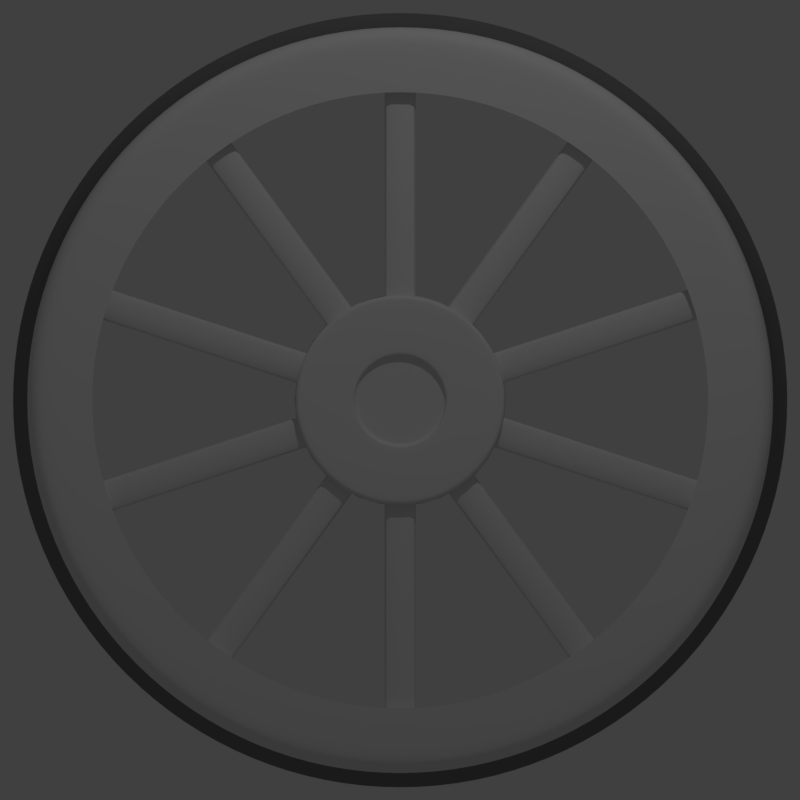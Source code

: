 # Source: small_wheel.blend  (saved by Blender 2.77.0; exported with 4.5.12 LTS)
import bpy
from mathutils import Matrix  # noqa: F401  (used for matrix-valued properties, if any)

bpy.ops.wm.read_factory_settings(use_empty=True)
scene = bpy.context.scene
scene.name = 'Scene'

# ---- collections
col_collection_1 = bpy.data.collections.new('Collection 1'); scene.collection.children.link(col_collection_1)

# ---- materials (node trees are filled in below, after node groups)
mat_black = bpy.data.materials.new('black')
mat_black.alpha_threshold = 0.0
mat_black.use_transparent_shadow = False
mat_black.roughness = 0.5
mat_black.line_color = (0.0, 0.0, 0.0, 1.0)
mat_material_000 = bpy.data.materials.new('Material.000')
mat_material_000.alpha_threshold = 0.0
mat_material_000.use_transparent_shadow = False
mat_material_000.diffuse_color = (0.2019, 0.2019, 0.2019, 1.0)
mat_material_000.roughness = 0.5
mat_material_000.line_color = (0.0, 0.0, 0.0, 1.0)

# ---- material node trees

# ---- world
world_world = bpy.data.worlds.new('World'); scene.world = world_world
world_world.color = (0.05088, 0.05088, 0.05088)
world_world.use_sun_shadow = False
world_world.sun_shadow_jitter_overblur = 0.0
world_world.cycles.sampling_method = 'MANUAL'

# ---- cameras
cam_camera_001 = bpy.data.cameras.new('Camera.001')
cam_camera_001.type = 'ORTHO'
cam_camera_001.clip_end = 100.0
cam_camera_001.lens = 35.0
cam_camera_001.sensor_width = 32.0
cam_camera_001.sensor_height = 18.0
cam_camera_001.ortho_scale = 3.6
cam_camera_001.display_size = 2.0
cam_camera_001.dof.focus_distance = 0.0
cam_camera_001.dof.aperture_fstop = 128.0
cam_camera_001.dof.aperture_blades = 6
cam_camera = bpy.data.cameras.new('Camera')
cam_camera.clip_end = 100.0
cam_camera.lens = 35.0
cam_camera.sensor_width = 32.0
cam_camera.sensor_height = 18.0
cam_camera.ortho_scale = 7.314
cam_camera.dof.focus_distance = 0.0
cam_camera.dof.aperture_fstop = 128.0

# ---- lights
light_lamp = bpy.data.lights.new('Lamp', 'POINT')
light_lamp.transmission_factor = 0.0
light_lamp.cutoff_distance = 30.0
light_lamp.energy = 100.0
light_lamp.shadow_buffer_clip_start = 1.001
light_lamp.shadow_soft_size = 0.1
light_lamp.shadow_maximum_resolution = 0.006
light_lamp.use_absolute_resolution = True

# ---- meshes
me_cylinder_004_cylinder_001 = bpy.data.meshes.new('Cylinder.004_Cylinder.001')
me_cylinder_004_cylinder_001.from_pydata([(0.137, 0.08921, 0.01795), (0.137, 0.08397, 0.03521), (0.137, 0.07547, 0.05112), (0.137, -0.001038, 0.09201), (0.137, -0.07754, 0.05112), (0.137, -0.09305, 8.047e-07), (0.137, -0.07754, -0.05112), (0.137, -0.03625, -0.08501), (0.137, -0.01899, -0.09024), (0.137, -0.001038, -0.09201), (0.137, 0.05008, -0.07651), (0.137, 0.06403, -0.06506), (0.137, 0.07547, -0.05112), (0.137, 0.1498, -2.682e-07), (0.137, 0.1469, 0.02922), (0.137, 0.1384, 0.05733), (0.137, 0.1059, 0.1059), (0.137, 0.05733, 0.1384), (0.137, 0.02922, 0.1469), (0.137, -5.737e-07, 0.1498), (0.137, -0.02922, 0.1469), (0.137, -0.05733, 0.1384), (0.137, -0.1246, 0.08322), (0.137, -0.1469, 0.02922), (0.137, -0.1384, -0.05733), (0.137, -0.1059, -0.1059), (0.137, -0.08322, -0.1246), (0.137, -7.029e-07, -0.1498), (0.137, 0.02922, -0.1469), (0.137, 0.1246, -0.08322), (0.137, 0.09098, 6.855e-07), (0.137, 0.06403, 0.06506), (0.137, 0.05008, 0.07651), (0.137, 0.03417, 0.08501), (0.137, 0.01691, 0.09025), (0.137, -0.01899, 0.09025), (0.137, -0.03625, 0.08501), (0.137, -0.05216, 0.07651), (0.137, -0.0661, 0.06506), (0.137, -0.08605, 0.03521), (0.137, -0.09128, 0.01795), (0.137, -0.09128, -0.01795), (0.137, -0.08605, -0.03521), (0.137, -0.0661, -0.06506), (0.137, -0.05216, -0.07651), (0.137, 0.01691, -0.09024), (0.137, 0.03417, -0.08501), (0.137, 0.08397, -0.03521), (0.137, 0.08921, -0.01795), (0.137, 0.1246, 0.08322), (0.137, 0.08322, 0.1246), (0.137, -0.08322, 0.1246), (0.137, -0.1059, 0.1059), (0.137, -0.1384, 0.05733), (0.137, -0.1498, -1.49e-07), (0.137, -0.1469, -0.02922), (0.137, -0.1246, -0.08322), (0.137, -0.05733, -0.1384), (0.137, -0.02922, -0.1469), (0.137, 0.05733, -0.1384), (0.137, 0.08322, -0.1246), (0.137, 0.1059, -0.1059), (0.137, 0.1384, -0.05733), (0.137, 0.1469, -0.02922), (0.1331, 0.2898, 0.3741), (0.1245, 0.2968, 0.369), (0.1306, 0.2947, 0.3705), (0.1245, 0.2612, 0.3949), (0.1331, 0.2682, 0.3898), (0.1306, 0.2633, 0.3934), (0.1331, -0.2898, -0.3741), (0.1245, -0.2968, -0.369), (0.1306, -0.2947, -0.3705), (0.1245, -0.2612, -0.3949), (0.1331, -0.2682, -0.3898), (0.1306, -0.2633, -0.3934), (0.004983, 0.2682, 0.3898), (0.01361, 0.2612, 0.3949), (0.00751, 0.2633, 0.3934), (0.01361, -0.2968, -0.369), (0.004983, -0.2898, -0.3741), (0.00751, -0.2947, -0.3705), (0.01361, 0.2968, 0.369), (0.004983, 0.2898, 0.3741), (0.00751, 0.2947, 0.3705), (0.004983, -0.2682, -0.3898), (0.01361, -0.2612, -0.3949), (0.00751, -0.2633, -0.3934), (0.1331, 0.4539, 0.1336), (0.1245, 0.4566, 0.1254), (0.1306, 0.4558, 0.1278), (0.1245, 0.443, 0.1672), (0.1331, 0.4457, 0.159), (0.1306, 0.4438, 0.1648), (0.1331, -0.4539, -0.1336), (0.1245, -0.4566, -0.1254), (0.1306, -0.4558, -0.1278), (0.1245, -0.443, -0.1672), (0.1331, -0.4457, -0.159), (0.1306, -0.4438, -0.1648), (0.004984, 0.4457, 0.159), (0.01361, 0.443, 0.1672), (0.007512, 0.4438, 0.1648), (0.01361, -0.4566, -0.1254), (0.004982, -0.4539, -0.1336), (0.007509, -0.4558, -0.1278), (0.01361, 0.4566, 0.1254), (0.004984, 0.4539, 0.1336), (0.007512, 0.4558, 0.1278), (0.004982, -0.4457, -0.159), (0.01361, -0.443, -0.1672), (0.007509, -0.4438, -0.1648), (0.1331, 0.4453, -0.1599), (0.1245, 0.4427, -0.1681), (0.1306, 0.4434, -0.1657), (0.1245, 0.4564, -0.1263), (0.1331, 0.4537, -0.1345), (0.1306, 0.4556, -0.1287), (0.1331, -0.4453, 0.1599), (0.1245, -0.4427, 0.1681), (0.1306, -0.4434, 0.1657), (0.1245, -0.4564, 0.1263), (0.1331, -0.4537, 0.1345), (0.1306, -0.4556, 0.1287), (0.004985, 0.4537, -0.1345), (0.01361, 0.4564, -0.1263), (0.007512, 0.4556, -0.1287), (0.01361, -0.4427, 0.1681), (0.004982, -0.4453, 0.1599), (0.007509, -0.4434, 0.1657), (0.01361, 0.4427, -0.1681), (0.004985, 0.4453, -0.1599), (0.007512, 0.4434, -0.1657), (0.004982, -0.4537, 0.1345), (0.01361, -0.4564, 0.1263), (0.007509, -0.4556, 0.1287), (0.1331, 0.2661, -0.3913), (0.1245, 0.2591, -0.3963), (0.1306, 0.2612, -0.3948), (0.1245, 0.2948, -0.3705), (0.1331, 0.2878, -0.3756), (0.1306, 0.2928, -0.372), (0.1331, -0.2661, 0.3913), (0.1245, -0.2591, 0.3963), (0.1306, -0.2612, 0.3948), (0.1245, -0.2948, 0.3705), (0.1331, -0.2878, 0.3756), (0.1306, -0.2928, 0.372), (0.004985, 0.2878, -0.3756), (0.01361, 0.2948, -0.3705), (0.007512, 0.2928, -0.372), (0.01361, -0.2591, 0.3963), (0.004981, -0.2661, 0.3913), (0.007508, -0.2612, 0.3948), (0.01361, 0.2591, -0.3963), (0.004985, 0.2661, -0.3913), (0.007512, 0.2612, -0.3948), (0.004981, -0.2878, 0.3756), (0.01361, -0.2948, 0.3705), (0.007508, -0.2928, 0.372), (0.1331, -0.01337, -0.473), (0.1245, -0.022, -0.473), (0.1306, -0.01947, -0.473), (0.1245, 0.022, -0.473), (0.1331, 0.01337, -0.473), (0.1306, 0.01947, -0.473), (0.1331, 0.01337, 0.473), (0.1245, 0.022, 0.473), (0.1306, 0.01947, 0.473), (0.1245, -0.022, 0.473), (0.1331, -0.01337, 0.473), (0.1306, -0.01947, 0.473), (0.004985, 0.01337, -0.473), (0.01361, 0.022, -0.473), (0.007512, 0.01947, -0.473), (0.01361, 0.022, 0.473), (0.004982, 0.01337, 0.473), (0.007509, 0.01947, 0.473), (0.01361, -0.022, -0.473), (0.004985, -0.01337, -0.473), (0.007512, -0.01947, -0.473), (0.004982, -0.01337, 0.473), (0.01361, -0.022, 0.473), (0.007509, -0.01947, 0.473), (2.98e-08, 0.06152, -1.49e-07), (-1.49e-07, 0.06034, 0.012), (8.941e-08, 0.05684, 0.02354), (-2.682e-07, 0.05115, 0.03418), (-2.98e-08, 0.0435, 0.0435), (-2.086e-07, 0.03418, 0.05115), (-2.086e-07, 0.02354, 0.05684), (-2.086e-07, 0.012, 0.06034), (-3.874e-07, -5.556e-08, 0.06152), (-1.49e-07, -0.012, 0.06034), (-5.066e-07, -0.02354, 0.05684), (-2.682e-07, -0.03418, 0.05115), (-4.47e-07, -0.0435, 0.0435), (-4.47e-07, -0.05115, 0.03418), (-4.47e-07, -0.05684, 0.02354), (-4.47e-07, -0.06034, 0.012), (-4.47e-07, -0.06152, -1.192e-07), (4.172e-07, -0.06034, -0.012), (-7.451e-07, -0.05684, -0.02354), (3.278e-07, -0.05115, -0.03418), (8.941e-08, -0.0435, -0.0435), (2.682e-07, -0.03418, -0.05115), (2.682e-07, -0.02354, -0.05684), (2.682e-07, -0.012, -0.06034), (4.47e-07, -1.117e-07, -0.06152), (2.086e-07, 0.012, -0.06034), (5.662e-07, 0.02354, -0.05684), (3.278e-07, 0.03418, -0.05115), (5.066e-07, 0.0435, -0.0435), (5.066e-07, 0.05115, -0.03418), (-2.086e-07, 0.05684, -0.02354), (7.153e-07, 0.06034, -0.012)], [], [(82, 65, 73, 86), (76, 83, 85, 80), (106, 89, 97, 110), (67, 77, 79, 71), (91, 101, 103, 95), (100, 107, 109, 104), (112, 116, 118, 122), (88, 92, 94, 98), (130, 113, 121, 134), (124, 131, 133, 128), (154, 137, 145, 158), (115, 125, 127, 119), (139, 149, 151, 143), (148, 155, 157, 152), (160, 164, 166, 170), (136, 140, 142, 146), (178, 161, 169, 182), (172, 179, 181, 176), (163, 173, 175, 167), (27, 28, 59, 60, 61, 29, 62, 63, 13, 14, 15, 49, 16, 50, 17, 18, 19, 20, 21, 51, 52, 22, 53, 23, 54, 55, 24, 56, 25, 26, 57, 58), (46, 45, 9, 8, 7, 44, 43, 6, 42, 41, 5, 40, 39, 4, 38, 37, 36, 35, 3, 34, 33, 32, 31, 2, 1, 0, 30, 48, 47, 12, 11, 10), (88, 98, 99, 90), (90, 99, 97, 89), (76, 80, 81, 78), (78, 81, 79, 77), (67, 71, 72, 69), (69, 72, 70, 68), (64, 74, 75, 66), (66, 75, 73, 65), (178, 182, 183, 180), (180, 183, 181, 179), (91, 95, 96, 93), (93, 96, 94, 92), (136, 146, 147, 138), (138, 147, 145, 137), (115, 119, 120, 117), (117, 120, 118, 116), (148, 152, 153, 150), (150, 153, 151, 149), (112, 122, 123, 114), (114, 123, 121, 113), (139, 143, 144, 141), (141, 144, 142, 140), (163, 167, 168, 165), (165, 168, 166, 164), (160, 170, 171, 162), (162, 171, 169, 161), (130, 134, 135, 132), (132, 135, 133, 131), (154, 158, 159, 156), (156, 159, 157, 155), (100, 104, 105, 102), (102, 105, 103, 101), (106, 110, 111, 108), (108, 111, 109, 107), (172, 176, 177, 174), (174, 177, 175, 173), (124, 128, 129, 126), (126, 129, 127, 125), (82, 86, 87, 84), (84, 87, 85, 83), (64, 68, 70, 74), (208, 207, 206, 205, 204, 203, 202, 201, 200, 199, 198, 197, 196, 195, 194, 193, 192, 191, 190, 189, 188, 187, 186, 185, 184, 215, 214, 213, 212, 211, 210, 209)])
me_cylinder_004_cylinder_001.polygons.foreach_set('use_smooth', [True] * 63)
_uv = me_cylinder_004_cylinder_001.uv_layers.new(name='UVMap')
_uv.uv.foreach_set('vector', [0.527, 0.7346, 0.527, 0.7035, 0.731, 0.7035, 0.731, 0.7346, 0.2759, 0.8666, 0.2759, 0.8593, 0.5275, 0.8593, 0.5275, 0.8666, 0.4794, 0.6627, 0.4794, 0.6316, 0.731, 0.6316, 0.731, 0.6627, 0.527, 0.6986, 0.527, 0.6675, 0.731, 0.6675, 0.731, 0.6986, 0.731, 0.5956, 0.731, 0.6267, 0.4794, 0.6267, 0.4794, 0.5956, 0.4794, 0.9621, 0.4794, 0.9549, 0.731, 0.9549, 0.731, 0.9621, 0.4794, 0.8905, 0.4794, 0.8832, 0.731, 0.8832, 0.731, 0.8905, 0.4794, 0.9144, 0.4794, 0.9071, 0.731, 0.9071, 0.731, 0.9144, 0.5275, 0.8425, 0.5275, 0.8114, 0.731, 0.8114, 0.731, 0.8425, 0.731, 0.931, 0.731, 0.9383, 0.4794, 0.9383, 0.4794, 0.931, 0.4794, 0.5908, 0.4794, 0.5597, 0.731, 0.5597, 0.731, 0.5908, 0.731, 0.8473, 0.731, 0.8784, 0.5275, 0.8784, 0.5275, 0.8473, 0.731, 0.5237, 0.731, 0.5548, 0.4794, 0.5548, 0.4794, 0.5237, 0.731, 0.8951, 0.731, 0.9024, 0.4794, 0.9024, 0.4794, 0.8951, 0.5275, 0.8713, 0.5275, 0.8785, 0.2759, 0.8785, 0.2759, 0.8713, 0.731, 0.919, 0.731, 0.9263, 0.4794, 0.9263, 0.4794, 0.919, 0.527, 0.8065, 0.527, 0.7754, 0.731, 0.7754, 0.731, 0.8065, 0.731, 0.9668, 0.731, 0.9741, 0.4794, 0.9741, 0.4794, 0.9668, 0.731, 0.7394, 0.731, 0.7706, 0.527, 0.7706, 0.527, 0.7394, 0.4862, 0.6667, 0.4934, 0.6697, 0.4999, 0.6742, 0.5055, 0.6798, 0.5098, 0.6864, 0.5128, 0.6938, 0.5143, 0.7016, 0.5143, 0.7096, 0.5128, 0.7174, 0.5098, 0.7248, 0.5055, 0.7314, 0.4999, 0.737, 0.4934, 0.7415, 0.4862, 0.7445, 0.4786, 0.7461, 0.4708, 0.7461, 0.4631, 0.7445, 0.4559, 0.7415, 0.4494, 0.737, 0.4439, 0.7314, 0.4395, 0.7248, 0.4365, 0.7174, 0.435, 0.7096, 0.435, 0.7016, 0.4365, 0.6938, 0.4395, 0.6864, 0.4439, 0.6798, 0.4494, 0.6742, 0.4559, 0.6697, 0.4631, 0.6667, 0.4708, 0.6651, 0.4786, 0.6651, 0.5134, 0.7637, 0.5143, 0.7685, 0.5143, 0.7734, 0.5134, 0.7782, 0.5115, 0.7827, 0.5089, 0.7868, 0.5055, 0.7903, 0.5015, 0.793, 0.4971, 0.7948, 0.4924, 0.7958, 0.4876, 0.7958, 0.4829, 0.7948, 0.4784, 0.793, 0.4744, 0.7903, 0.471, 0.7868, 0.4684, 0.7827, 0.4665, 0.7782, 0.4656, 0.7734, 0.4656, 0.7685, 0.4665, 0.7637, 0.4684, 0.7592, 0.471, 0.7551, 0.4744, 0.7516, 0.4784, 0.7489, 0.4829, 0.747, 0.4876, 0.7461, 0.4924, 0.7461, 0.4971, 0.747, 0.5015, 0.7489, 0.5055, 0.7516, 0.5089, 0.7551, 0.5115, 0.7592, 0.4794, 0.9144, 0.731, 0.9144, 0.731, 0.9167, 0.4794, 0.9167, 0.4794, 0.6292, 0.731, 0.6292, 0.731, 0.6316, 0.4794, 0.6316, 0.2759, 0.8666, 0.5275, 0.8666, 0.5275, 0.8689, 0.2759, 0.8689, 0.527, 0.6651, 0.731, 0.6651, 0.731, 0.6675, 0.527, 0.6675, 0.527, 0.6986, 0.731, 0.6986, 0.731, 0.7011, 0.527, 0.7011, 0.4794, 0.9406, 0.731, 0.9406, 0.731, 0.9429, 0.4794, 0.9429, 0.4794, 0.9502, 0.731, 0.9502, 0.731, 0.9525, 0.4794, 0.9525, 0.527, 0.7011, 0.731, 0.7011, 0.731, 0.7035, 0.527, 0.7035, 0.527, 0.8065, 0.731, 0.8065, 0.731, 0.8089, 0.527, 0.8089, 0.731, 0.9764, 0.4794, 0.9764, 0.4794, 0.9741, 0.731, 0.9741, 0.731, 0.5956, 0.4794, 0.5956, 0.4794, 0.5932, 0.731, 0.5932, 0.4794, 0.9048, 0.731, 0.9048, 0.731, 0.9071, 0.4794, 0.9071, 0.731, 0.919, 0.4794, 0.919, 0.4794, 0.9167, 0.731, 0.9167, 0.4794, 0.5572, 0.731, 0.5572, 0.731, 0.5597, 0.4794, 0.5597, 0.731, 0.8473, 0.5275, 0.8473, 0.5275, 0.8449, 0.731, 0.8449, 0.4794, 0.8809, 0.731, 0.8809, 0.731, 0.8832, 0.4794, 0.8832, 0.731, 0.8951, 0.4794, 0.8951, 0.4794, 0.8928, 0.731, 0.8928, 0.731, 0.5572, 0.4794, 0.5572, 0.4794, 0.5548, 0.731, 0.5548, 0.4794, 0.8905, 0.731, 0.8905, 0.731, 0.8928, 0.4794, 0.8928, 0.5275, 0.8089, 0.731, 0.8089, 0.731, 0.8114, 0.5275, 0.8114, 0.731, 0.5237, 0.4794, 0.5237, 0.4794, 0.5213, 0.731, 0.5213, 0.731, 0.9286, 0.4794, 0.9286, 0.4794, 0.9263, 0.731, 0.9263, 0.731, 0.7394, 0.527, 0.7394, 0.527, 0.737, 0.731, 0.737, 0.5275, 0.8809, 0.2759, 0.8809, 0.2759, 0.8785, 0.5275, 0.8785, 0.5275, 0.8713, 0.2759, 0.8713, 0.2759, 0.8689, 0.5275, 0.8689, 0.527, 0.773, 0.731, 0.773, 0.731, 0.7754, 0.527, 0.7754, 0.5275, 0.8425, 0.731, 0.8425, 0.731, 0.8449, 0.5275, 0.8449, 0.731, 0.9406, 0.4794, 0.9406, 0.4794, 0.9383, 0.731, 0.9383, 0.4794, 0.5908, 0.731, 0.5908, 0.731, 0.5932, 0.4794, 0.5932, 0.731, 0.9048, 0.4794, 0.9048, 0.4794, 0.9024, 0.731, 0.9024, 0.4794, 0.9621, 0.731, 0.9621, 0.731, 0.9645, 0.4794, 0.9645, 0.731, 0.6292, 0.4794, 0.6292, 0.4794, 0.6267, 0.731, 0.6267, 0.4794, 0.6627, 0.731, 0.6627, 0.731, 0.6651, 0.4794, 0.6651, 0.4794, 0.9525, 0.731, 0.9525, 0.731, 0.9549, 0.4794, 0.9549, 0.731, 0.9668, 0.4794, 0.9668, 0.4794, 0.9645, 0.731, 0.9645, 0.731, 0.773, 0.527, 0.773, 0.527, 0.7706, 0.731, 0.7706, 0.731, 0.931, 0.4794, 0.931, 0.4794, 0.9286, 0.731, 0.9286, 0.731, 0.8809, 0.5275, 0.8809, 0.5275, 0.8784, 0.731, 0.8784, 0.527, 0.7346, 0.731, 0.7346, 0.731, 0.737, 0.527, 0.737, 0.2759, 0.857, 0.5275, 0.857, 0.5275, 0.8593, 0.2759, 0.8593, 0.4794, 0.9502, 0.4794, 0.9429, 0.731, 0.9429, 0.731, 0.9502, 0.3258, 0.3138, 0.3197, 0.3113, 0.3142, 0.3076, 0.3096, 0.303, 0.3059, 0.2975, 0.3034, 0.2914, 0.3021, 0.285, 0.3021, 0.2784, 0.3034, 0.2719, 0.3059, 0.2658, 0.3096, 0.2604, 0.3142, 0.2557, 0.3197, 0.252, 0.3258, 0.2495, 0.3322, 0.2482, 0.3388, 0.2482, 0.3453, 0.2495, 0.3514, 0.252, 0.3569, 0.2557, 0.3615, 0.2604, 0.3652, 0.2658, 0.3677, 0.2719, 0.369, 0.2784, 0.369, 0.285, 0.3677, 0.2914, 0.3652, 0.2975, 0.3615, 0.303, 0.3569, 0.3076, 0.3514, 0.3113, 0.3453, 0.3138, 0.3388, 0.3151, 0.3322, 0.3151])
me_cylinder_004_cylinder_001.materials.append(mat_black)
me_cylinder_004_cylinder_001.use_remesh_preserve_volume = False
me_cylinder_004_cylinder_001.use_remesh_preserve_attributes = False
me_cylinder_004_cylinder_001.use_mirror_vertex_groups = False
me_cylinder_004_cylinder_001.update()
me_cylinder_004_cylinder_000 = bpy.data.meshes.new('Cylinder.004_Cylinder.000')
me_cylinder_004_cylinder_000.from_pydata([(0.137, 0.08921, 0.01795), (0.137, 0.08397, 0.03521), (0.137, 0.07547, 0.05112), (0.137, -0.001038, 0.09201), (0.137, -0.07754, 0.05112), (0.137, -0.09305, 8.345e-07), (0.137, -0.07754, -0.05112), (0.137, -0.03625, -0.08501), (0.137, -0.01899, -0.09024), (0.137, -0.001038, -0.09201), (0.137, 0.05008, -0.07651), (0.137, 0.06403, -0.06506), (0.137, 0.07547, -0.05112), (0.137, 0.1498, -2.384e-07), (0.137, 0.1469, 0.02922), (0.137, 0.1384, 0.05733), (0.137, 0.1059, 0.1059), (0.137, 0.05733, 0.1384), (0.137, 0.02922, 0.1469), (0.137, -5.738e-07, 0.1498), (0.137, -0.02922, 0.1469), (0.137, -0.05733, 0.1384), (0.137, -0.1246, 0.08322), (0.137, -0.1469, 0.02922), (0.137, -0.1384, -0.05733), (0.137, -0.1059, -0.1059), (0.137, -0.08322, -0.1246), (0.137, -7.03e-07, -0.1498), (0.137, 0.02922, -0.1469), (0.137, 0.1246, -0.08322), (0.8054, 0.09201, 1.669e-06), (0.137, 0.09098, 7.153e-07), (0.8054, 0.09024, 0.01795), (0.8054, 0.08501, 0.03521), (0.8054, 0.0765, 0.05112), (0.137, 0.06403, 0.06506), (0.8054, 0.06506, 0.06506), (0.137, 0.05008, 0.07651), (0.8054, 0.05112, 0.07651), (0.137, 0.03417, 0.08501), (0.8054, 0.03521, 0.08501), (0.137, 0.01691, 0.09025), (0.8054, 0.01795, 0.09025), (0.8054, -2.626e-06, 0.09201), (0.137, -0.01899, 0.09025), (0.8054, -0.01795, 0.09025), (0.137, -0.03625, 0.08501), (0.8054, -0.03521, 0.08501), (0.137, -0.05216, 0.07651), (0.8054, -0.05112, 0.07651), (0.137, -0.0661, 0.06506), (0.8054, -0.06507, 0.06506), (0.8054, -0.07651, 0.05112), (0.137, -0.08605, 0.03521), (0.8054, -0.08501, 0.03521), (0.137, -0.09128, 0.01795), (0.8054, -0.09025, 0.01795), (0.8054, -0.09202, 1.669e-06), (0.137, -0.09128, -0.01795), (0.8054, -0.09025, -0.01795), (0.137, -0.08605, -0.03521), (0.8054, -0.08501, -0.03521), (0.8054, -0.07651, -0.05112), (0.137, -0.0661, -0.06506), (0.8054, -0.06507, -0.06506), (0.137, -0.05216, -0.07651), (0.8054, -0.05112, -0.0765), (0.8054, -0.03521, -0.08501), (0.8054, -0.01795, -0.09024), (0.8054, -2.706e-06, -0.09201), (0.137, 0.01691, -0.09024), (0.8054, 0.01795, -0.09024), (0.137, 0.03417, -0.08501), (0.8054, 0.03521, -0.08501), (0.8054, 0.05112, -0.0765), (0.8054, 0.06506, -0.06506), (0.8054, 0.0765, -0.05112), (0.137, 0.08397, -0.03521), (0.8054, 0.08501, -0.03521), (0.137, 0.08921, -0.01795), (0.8054, 0.09024, -0.01795), (0.1374, 0.2968, 0.369), (0.1374, 0.2612, 0.3949), (0.004983, 0.2612, 0.3949), (0.004983, 0.2968, 0.369), (0.1374, 0.4566, 0.1254), (0.1374, 0.443, 0.1672), (0.004984, 0.443, 0.1672), (0.004984, 0.4566, 0.1254), (0.1374, -0.4427, 0.1681), (0.1374, -0.4564, 0.1263), (0.004982, -0.4427, 0.1681), (0.004982, -0.4564, 0.1263), (0.1374, -0.2591, 0.3963), (0.1374, -0.2948, 0.3705), (0.004981, -0.2591, 0.3963), (0.004981, -0.2948, 0.3705), (0.1374, 0.022, 0.473), (0.1374, -0.022, 0.473), (0.004982, 0.022, 0.473), (0.004982, -0.022, 0.473), (0.137, 0.1246, 0.08322), (0.137, 0.08322, 0.1246), (0.137, -0.08322, 0.1246), (0.137, -0.1059, 0.1059), (0.137, -0.1384, 0.05733), (0.137, -0.1498, -1.192e-07), (0.137, -0.1469, -0.02922), (0.137, -0.1246, -0.08322), (0.137, -0.05733, -0.1384), (0.137, -0.02922, -0.1469), (0.137, 0.05733, -0.1384), (0.137, 0.08322, -0.1246), (0.137, 0.1059, -0.1059), (0.137, 0.1384, -0.05733), (0.137, 0.1469, -0.02922), (-0.01079, 0.3653, -0.2441), (-0.01079, 0.3107, -0.3107), (0.1384, 0.3107, -0.3107), (0.1384, 0.3654, -0.2441), (0.1384, 0.1682, -0.406), (0.1384, 0.2441, -0.3654), (-0.01079, 0.2441, -0.3653), (-0.01079, 0.1681, -0.4059), (-0.01079, 0.4394, -5.96e-07), (-0.01079, 0.4309, -0.08572), (0.1384, 0.431, -0.08572), (0.1384, 0.4394, -3.576e-07), (-0.01079, 0.08572, -0.4309), (0.1384, 0.08572, -0.431), (-0.01079, 0.4059, -0.1681), (0.1384, 0.406, -0.1682), (-0.01079, -3.791e-07, -0.4394), (0.1384, -8.322e-07, -0.4394), (-0.01079, 0.3653, 0.2441), (0.1384, 0.3654, 0.2441), (0.1384, 0.3107, 0.3107), (-0.0108, 0.3107, 0.3107), (0.1384, 0.1682, 0.406), (-0.0108, 0.1681, 0.4059), (-0.0108, 0.2441, 0.3653), (0.1384, 0.2441, 0.3653), (0.1384, 0.431, 0.08572), (-0.01079, 0.4309, 0.08572), (0.1384, 0.08572, 0.431), (-0.0108, 0.08572, 0.4309), (-0.01079, 0.4059, 0.1681), (0.1384, 0.406, 0.1682), (-0.0108, -2.692e-10, 0.4394), (0.1384, -4.533e-07, 0.4394), (-0.0108, -0.3653, -0.2441), (0.1384, -0.3654, -0.2441), (0.1384, -0.3107, -0.3107), (-0.0108, -0.3107, -0.3107), (0.1384, -0.1682, -0.406), (-0.01079, -0.1681, -0.4059), (-0.0108, -0.2441, -0.3653), (0.1384, -0.2441, -0.3654), (-0.0108, -0.4394, -2.384e-07), (0.1384, -0.4394, 0.0), (0.1384, -0.431, -0.08572), (-0.0108, -0.4309, -0.08572), (0.1384, -0.08572, -0.431), (-0.01079, -0.08572, -0.4309), (-0.0108, -0.4059, -0.1681), (0.1384, -0.406, -0.1682), (-0.0108, -0.3653, 0.2441), (-0.0108, -0.3107, 0.3107), (0.1384, -0.3107, 0.3107), (0.1384, -0.3654, 0.2441), (0.1384, -0.1682, 0.406), (0.1384, -0.2441, 0.3653), (-0.0108, -0.2441, 0.3653), (-0.0108, -0.1681, 0.4059), (-0.0108, -0.4309, 0.08572), (0.1384, -0.431, 0.08572), (-0.0108, -0.08572, 0.4309), (0.1384, -0.08572, 0.431), (-0.0108, -0.4059, 0.1681), (0.1384, -0.406, 0.1682), (0.09484, -7.4e-07, -0.5326), (0.09484, 0.1039, -0.5224), (0.09484, 0.2038, -0.4921), (0.09484, 0.2959, -0.4428), (0.09484, 0.3766, -0.3766), (0.09484, 0.4428, -0.2959), (0.09484, 0.4921, -0.2038), (0.09484, 0.5224, -0.1039), (0.09484, 0.5326, -4.768e-07), (0.1384, 0.5418, -0.1078), (0.1384, 0.5524, -4.768e-07), (0.1384, -8.809e-07, -0.5524), (0.1384, 0.1078, -0.5418), (0.1384, 0.2114, -0.5103), (0.1384, 0.3069, -0.4593), (0.1384, 0.3906, -0.3906), (0.1384, 0.4593, -0.3069), (0.1385, 0.5103, -0.2114), (0.09484, -2.808e-07, 0.5326), (0.09484, 0.1039, 0.5224), (0.09484, 0.2038, 0.4921), (0.09484, 0.2959, 0.4428), (0.09484, 0.3766, 0.3766), (0.09484, 0.4428, 0.2959), (0.09484, 0.4921, 0.2038), (0.09484, 0.5224, 0.1039), (0.1384, 0.5418, 0.1078), (0.1384, -4.046e-07, 0.5524), (0.1384, 0.1078, 0.5418), (0.1384, 0.2114, 0.5103), (0.1384, 0.3069, 0.4593), (0.1384, 0.3906, 0.3906), (0.1384, 0.4593, 0.3069), (0.1384, 0.5103, 0.2114), (0.09484, -0.1039, -0.5224), (0.09484, -0.2038, -0.4921), (0.09484, -0.2959, -0.4428), (0.09484, -0.3766, -0.3766), (0.09484, -0.4428, -0.2959), (0.09484, -0.4921, -0.2038), (0.09484, -0.5224, -0.1039), (0.09484, -0.5326, 0.0), (0.1384, -0.5418, -0.1078), (0.1384, -0.5524, 0.0), (0.1384, -0.1078, -0.5418), (0.1384, -0.2114, -0.5103), (0.1384, -0.3069, -0.4593), (0.1384, -0.3906, -0.3906), (0.1384, -0.4593, -0.3069), (0.1384, -0.5103, -0.2114), (0.09484, -0.1039, 0.5224), (0.09484, -0.2038, 0.4921), (0.09484, -0.2959, 0.4428), (0.09484, -0.3766, 0.3766), (0.09484, -0.4428, 0.2959), (0.09484, -0.4921, 0.2038), (0.09484, -0.5224, 0.1039), (0.1384, -0.5418, 0.1078), (0.1384, -0.1078, 0.5418), (0.1384, -0.2114, 0.5103), (0.1384, -0.3069, 0.4593), (0.1384, -0.3906, 0.3906), (0.1384, -0.4593, 0.3069), (0.1384, -0.5103, 0.2114), (-0.01013, 0.1424, -4.172e-07), (-0.002735, 0.1498, -4.768e-07), (-0.009137, 0.1461, -4.47e-07), (-0.00643, 0.1488, -4.768e-07), (-0.01013, 0.1396, 0.02778), (-0.002735, 0.1469, 0.02922), (-0.009137, 0.1433, 0.0285), (-0.00643, 0.1459, 0.02903), (-0.002735, 0.1384, 0.05733), (-0.01013, 0.1315, 0.05448), (-0.00643, 0.1375, 0.05694), (-0.009137, 0.135, 0.05591), (-0.002735, 0.1246, 0.08322), (-0.01013, 0.1184, 0.0791), (-0.00643, 0.1237, 0.08267), (-0.009137, 0.1215, 0.08116), (-0.01013, 0.1007, 0.1007), (-0.002735, 0.1059, 0.1059), (-0.009137, 0.1033, 0.1033), (-0.00643, 0.1052, 0.1052), (-0.01013, 0.0791, 0.1184), (-0.002736, 0.08322, 0.1246), (-0.009137, 0.08116, 0.1215), (-0.00643, 0.08267, 0.1237), (-0.002736, 0.05733, 0.1384), (-0.01013, 0.05448, 0.1315), (-0.00643, 0.05695, 0.1375), (-0.009137, 0.05591, 0.135), (-0.01013, 0.02778, 0.1396), (-0.002736, 0.02922, 0.1469), (-0.009137, 0.0285, 0.1433), (-0.006431, 0.02903, 0.1459), (-0.01013, -1.192e-07, 0.1424), (-0.002736, -1.496e-07, 0.1498), (-0.009137, -1.262e-07, 0.1461), (-0.006431, -1.373e-07, 0.1488), (-0.002736, -0.02922, 0.1469), (-0.01013, -0.02778, 0.1396), (-0.006431, -0.02903, 0.1459), (-0.009137, -0.0285, 0.1433), (-0.002736, -0.05733, 0.1384), (-0.01013, -0.05448, 0.1315), (-0.006431, -0.05694, 0.1375), (-0.009137, -0.0559, 0.135), (-0.002736, -0.08322, 0.1246), (-0.01013, -0.0791, 0.1184), (-0.006431, -0.08267, 0.1237), (-0.009138, -0.08116, 0.1215), (-0.002736, -0.1059, 0.1059), (-0.01013, -0.1007, 0.1007), (-0.006431, -0.1052, 0.1052), (-0.009138, -0.1033, 0.1033), (-0.01013, -0.1184, 0.0791), (-0.002736, -0.1246, 0.08322), (-0.009138, -0.1215, 0.08116), (-0.006431, -0.1237, 0.08267), (-0.002736, -0.1384, 0.05733), (-0.01013, -0.1315, 0.05448), (-0.006431, -0.1375, 0.05695), (-0.009138, -0.135, 0.05591), (-0.01013, -0.1396, 0.02778), (-0.002736, -0.1469, 0.02922), (-0.009138, -0.1433, 0.0285), (-0.006431, -0.1459, 0.02903), (-0.002736, -0.1498, -3.576e-07), (-0.01013, -0.1424, -3.576e-07), (-0.006431, -0.1488, -3.576e-07), (-0.009138, -0.1461, -3.576e-07), (-0.01013, -0.1396, -0.02778), (-0.002736, -0.1469, -0.02922), (-0.009137, -0.1433, -0.0285), (-0.006431, -0.1459, -0.02903), (-0.002735, -0.1384, -0.05733), (-0.01013, -0.1315, -0.05448), (-0.00643, -0.1375, -0.05694), (-0.009136, -0.135, -0.0559), (-0.01013, -0.1184, -0.0791), (-0.002735, -0.1246, -0.08322), (-0.009136, -0.1215, -0.08116), (-0.00643, -0.1237, -0.08267), (-0.002735, -0.1059, -0.1059), (-0.01013, -0.1007, -0.1007), (-0.00643, -0.1052, -0.1052), (-0.009136, -0.1033, -0.1033), (-0.002734, -0.08322, -0.1246), (-0.01013, -0.0791, -0.1184), (-0.006429, -0.08267, -0.1237), (-0.009136, -0.08116, -0.1215), (-0.01013, -0.05448, -0.1315), (-0.002734, -0.05733, -0.1384), (-0.009136, -0.0559, -0.135), (-0.006429, -0.05694, -0.1375), (-0.01013, -0.02778, -0.1396), (-0.002734, -0.02922, -0.1469), (-0.009136, -0.0285, -0.1433), (-0.006429, -0.02903, -0.1459), (-0.002734, -2.788e-07, -0.1498), (-0.01013, -2.42e-07, -0.1424), (-0.006429, -2.656e-07, -0.1488), (-0.009136, -2.522e-07, -0.1461), (-0.002734, 0.02922, -0.1469), (-0.01013, 0.02778, -0.1396), (-0.006429, 0.02903, -0.1459), (-0.009136, 0.0285, -0.1433), (-0.01013, 0.05448, -0.1315), (-0.002734, 0.05733, -0.1384), (-0.009136, 0.05591, -0.135), (-0.006429, 0.05695, -0.1375), (-0.002734, 0.08322, -0.1246), (-0.01013, 0.0791, -0.1184), (-0.006429, 0.08267, -0.1237), (-0.009136, 0.08116, -0.1215), (-0.002734, 0.1059, -0.1059), (-0.01013, 0.1007, -0.1007), (-0.006429, 0.1052, -0.1052), (-0.009136, 0.1033, -0.1033), (-0.01013, 0.1184, -0.0791), (-0.002734, 0.1246, -0.08322), (-0.009136, 0.1215, -0.08116), (-0.006429, 0.1237, -0.08267), (-0.002734, 0.1384, -0.05733), (-0.01013, 0.1315, -0.05448), (-0.006429, 0.1375, -0.05694), (-0.009136, 0.135, -0.0559), (-0.002735, 0.1469, -0.02922), (-0.01013, 0.1396, -0.02778), (-0.00643, 0.1459, -0.02903), (-0.009137, 0.1433, -0.0285), (0.0145, 0.3766, -0.3766), (-0.01079, 0.3586, -0.3586), (0.001853, 0.3742, -0.3742), (-0.007405, 0.3676, -0.3676), (0.0145, 0.2959, -0.4428), (-0.01079, 0.2818, -0.4217), (0.001853, 0.294, -0.44), (-0.007405, 0.2888, -0.4323), (0.0145, 0.5224, -0.1039), (-0.01079, 0.4974, -0.09895), (0.001853, 0.519, -0.1032), (-0.007405, 0.5099, -0.1014), (-0.01079, 0.4686, -0.1941), (0.0145, 0.4921, -0.2038), (-0.007405, 0.4803, -0.199), (0.001853, 0.4889, -0.2025), (0.0145, 0.2038, -0.4921), (-0.01079, 0.1941, -0.4686), (0.001852, 0.2025, -0.4889), (-0.007405, 0.199, -0.4803), (0.0145, 0.1039, -0.5224), (-0.01079, 0.09895, -0.4974), (0.001852, 0.1032, -0.519), (-0.007405, 0.1014, -0.5099), (-0.01079, 0.4217, -0.2818), (0.0145, 0.4428, -0.2959), (-0.007405, 0.4323, -0.2888), (0.001853, 0.44, -0.294), (-0.01079, 0.5072, -5.96e-07), (0.0145, 0.5326, -5.662e-07), (-0.007405, 0.5199, -5.96e-07), (0.001853, 0.5292, -5.96e-07), (-0.01079, -4.084e-07, -0.5072), (0.0145, -4.961e-07, -0.5326), (-0.007406, -4.241e-07, -0.5199), (0.001852, -4.562e-07, -0.5292), (-0.0108, 0.3586, 0.3586), (0.0145, 0.3766, 0.3766), (-0.007407, 0.3676, 0.3676), (0.001851, 0.3742, 0.3742), (0.0145, 0.2959, 0.4428), (-0.0108, 0.2818, 0.4217), (0.00185, 0.294, 0.44), (-0.007407, 0.2888, 0.4323), (0.0145, 0.5224, 0.1039), (-0.01079, 0.4974, 0.09895), (0.001853, 0.519, 0.1032), (-0.007405, 0.5099, 0.1014), (0.0145, 0.4921, 0.2038), (-0.01079, 0.4686, 0.1941), (0.001852, 0.4889, 0.2025), (-0.007405, 0.4803, 0.199), (0.0145, 0.2038, 0.4921), (-0.0108, 0.1941, 0.4686), (0.00185, 0.2025, 0.4889), (-0.007407, 0.199, 0.4803), (-0.0108, 0.09895, 0.4974), (0.0145, 0.1039, 0.5224), (-0.007408, 0.1014, 0.5099), (0.00185, 0.1032, 0.519), (-0.01079, 0.4217, 0.2818), (0.0145, 0.4428, 0.2959), (-0.007406, 0.4323, 0.2888), (0.001851, 0.44, 0.294), (0.0145, -3.686e-08, 0.5326), (-0.0108, 2.897e-08, 0.5072), (0.00185, 9.823e-11, 0.5292), (-0.007408, 2.416e-08, 0.5199), (-0.0108, -0.3586, -0.3586), (0.0145, -0.3766, -0.3766), (-0.007407, -0.3676, -0.3676), (0.00185, -0.3742, -0.3742), (0.0145, -0.2959, -0.4428), (-0.0108, -0.2818, -0.4217), (0.001851, -0.294, -0.44), (-0.007407, -0.2888, -0.4323), (0.0145, -0.5224, -0.1039), (-0.0108, -0.4974, -0.09895), (0.00185, -0.519, -0.1032), (-0.007408, -0.5099, -0.1014), (-0.0108, -0.4686, -0.1941), (0.0145, -0.4921, -0.2038), (-0.007408, -0.4803, -0.199), (0.00185, -0.4889, -0.2025), (-0.01079, -0.1941, -0.4686), (0.0145, -0.2038, -0.4921), (-0.007406, -0.199, -0.4803), (0.001851, -0.2025, -0.4889), (0.0145, -0.1039, -0.5224), (-0.01079, -0.09895, -0.4974), (0.001852, -0.1032, -0.519), (-0.007406, -0.1014, -0.5099), (0.0145, -0.4428, -0.2959), (-0.0108, -0.4217, -0.2818), (0.00185, -0.44, -0.294), (-0.007407, -0.4323, -0.2888), (-0.0108, -0.5072, -1.49e-07), (0.0145, -0.5326, -8.941e-08), (-0.007408, -0.5199, -1.192e-07), (0.00185, -0.5292, -1.192e-07), (-0.0108, -0.3586, 0.3586), (0.01449, -0.3766, 0.3766), (-0.007409, -0.3676, 0.3676), (0.001849, -0.3742, 0.3742), (0.01449, -0.2959, 0.4428), (-0.0108, -0.2818, 0.4217), (0.001849, -0.294, 0.44), (-0.007409, -0.2888, 0.4323), (0.0145, -0.5224, 0.1039), (-0.0108, -0.4974, 0.09895), (0.00185, -0.519, 0.1032), (-0.007408, -0.5099, 0.1014), (0.0145, -0.4921, 0.2038), (-0.0108, -0.4686, 0.1941), (0.001849, -0.4889, 0.2025), (-0.007408, -0.4803, 0.199), (0.0145, -0.2038, 0.4921), (-0.0108, -0.1941, 0.4686), (0.001849, -0.2025, 0.4889), (-0.007408, -0.199, 0.4803), (-0.0108, -0.09895, 0.4974), (0.0145, -0.1039, 0.5224), (-0.007408, -0.1014, 0.5099), (0.001849, -0.1032, 0.519), (-0.0108, -0.4217, 0.2818), (0.01449, -0.4428, 0.2959), (-0.007409, -0.4323, 0.2888), (0.001849, -0.44, 0.294), (-0.005835, 0.06521, -1.788e-07), (-0.01019, 0.06959, -2.384e-07), (-0.008916, 0.06649, -2.086e-07), (-0.005835, 0.06396, 0.01272), (-0.01019, 0.06825, 0.01358), (-0.008916, 0.06522, 0.01297), (-0.01019, 0.06429, 0.02663), (-0.005835, 0.06025, 0.02496), (-0.008916, 0.06143, 0.02545), (-0.01019, 0.05786, 0.03866), (-0.005835, 0.05422, 0.03623), (-0.008916, 0.05529, 0.03694), (-0.005836, 0.04611, 0.04611), (-0.01019, 0.04921, 0.04921), (-0.008916, 0.04702, 0.04702), (-0.005836, 0.03623, 0.05422), (-0.01019, 0.03866, 0.05786), (-0.008916, 0.03694, 0.05529), (-0.01019, 0.02663, 0.06429), (-0.005836, 0.02496, 0.06025), (-0.008916, 0.02545, 0.06143), (-0.005836, 0.01272, 0.06396), (-0.01019, 0.01358, 0.06825), (-0.008916, 0.01297, 0.06522), (-0.005836, -5.019e-08, 0.06521), (-0.01019, -4.163e-08, 0.06959), (-0.008916, -4.221e-08, 0.06649), (-0.01019, -0.01358, 0.06825), (-0.005836, -0.01272, 0.06396), (-0.008916, -0.01297, 0.06522), (-0.01019, -0.02663, 0.06429), (-0.005836, -0.02495, 0.06025), (-0.008916, -0.02545, 0.06143), (-0.01019, -0.03866, 0.05786), (-0.005836, -0.03623, 0.05422), (-0.008916, -0.03694, 0.05529), (-0.01019, -0.04921, 0.04921), (-0.005836, -0.04611, 0.04611), (-0.008916, -0.04702, 0.04702), (-0.005836, -0.05422, 0.03623), (-0.01019, -0.05786, 0.03866), (-0.008916, -0.05529, 0.03694), (-0.01019, -0.06429, 0.02663), (-0.005836, -0.06025, 0.02496), (-0.008916, -0.06143, 0.02545), (-0.005836, -0.06396, 0.01272), (-0.01019, -0.06825, 0.01358), (-0.008916, -0.06522, 0.01297), (-0.01019, -0.06959, -2.384e-07), (-0.005836, -0.06521, -1.788e-07), (-0.008916, -0.06649, -2.086e-07), (-0.005836, -0.06396, -0.01272), (-0.01019, -0.06825, -0.01358), (-0.008916, -0.06522, -0.01297), (-0.01019, -0.06429, -0.02663), (-0.005835, -0.06025, -0.02496), (-0.008916, -0.06143, -0.02545), (-0.005835, -0.05422, -0.03623), (-0.01019, -0.05786, -0.03866), (-0.008916, -0.05529, -0.03694), (-0.01019, -0.04921, -0.04921), (-0.005835, -0.04611, -0.04611), (-0.008915, -0.04702, -0.04702), (-0.01019, -0.03866, -0.05786), (-0.005835, -0.03623, -0.05422), (-0.008915, -0.03694, -0.05529), (-0.005835, -0.02496, -0.06025), (-0.01019, -0.02663, -0.06429), (-0.008915, -0.02545, -0.06143), (-0.005835, -0.01272, -0.06396), (-0.01019, -0.01358, -0.06825), (-0.008915, -0.01297, -0.06522), (-0.01019, -1.016e-07, -0.06959), (-0.005835, -1.064e-07, -0.06521), (-0.008915, -9.955e-08, -0.06649), (-0.01019, 0.01358, -0.06825), (-0.005835, 0.01272, -0.06396), (-0.008915, 0.01297, -0.06522), (-0.005835, 0.02496, -0.06025), (-0.01019, 0.02663, -0.06429), (-0.008915, 0.02545, -0.06143), (-0.01019, 0.03866, -0.05786), (-0.005835, 0.03623, -0.05422), (-0.008915, 0.03694, -0.05529), (-0.01019, 0.04921, -0.04921), (-0.005835, 0.04611, -0.04611), (-0.008915, 0.04702, -0.04702), (-0.005835, 0.05422, -0.03623), (-0.01019, 0.05786, -0.03866), (-0.008915, 0.05529, -0.03694), (-0.01019, 0.06429, -0.02663), (-0.005835, 0.06025, -0.02496), (-0.008915, 0.06143, -0.02545), (-0.01019, 0.06825, -0.01358), (-0.005835, 0.06396, -0.01272), (-0.008916, 0.06522, -0.01297), (3.725e-08, 0.06152, -1.192e-07), (-0.003672, 0.06521, -1.49e-07), (-0.001075, 0.06413, -1.192e-07), (-1.416e-07, 0.06034, 0.012), (-0.003672, 0.06396, 0.01272), (-0.001076, 0.0629, 0.01251), (-0.003672, 0.06025, 0.02496), (9.686e-08, 0.05684, 0.02354), (-0.001076, 0.05925, 0.02454), (-0.003672, 0.05422, 0.03623), (-2.608e-07, 0.05115, 0.03418), (-0.001076, 0.05332, 0.03563), (-2.235e-08, 0.0435, 0.0435), (-0.003672, 0.04611, 0.04611), (-0.001076, 0.04535, 0.04535), (-2.012e-07, 0.03418, 0.05115), (-0.003672, 0.03623, 0.05422), (-0.001076, 0.03563, 0.05332), (-0.003672, 0.02496, 0.06025), (-2.012e-07, 0.02354, 0.05684), (-0.001076, 0.02454, 0.05925), (-2.012e-07, 0.012, 0.06034), (-0.003672, 0.01272, 0.06396), (-0.001076, 0.01251, 0.0629), (-3.8e-07, -5.566e-08, 0.06152), (-0.003672, -5.676e-08, 0.06521), (-0.001076, -6.106e-08, 0.06413), (-0.003672, -0.01272, 0.06396), (-1.416e-07, -0.012, 0.06034), (-0.001076, -0.01251, 0.0629), (-0.003672, -0.02495, 0.06025), (-4.992e-07, -0.02354, 0.05684), (-0.001076, -0.02454, 0.05925), (-0.003672, -0.03623, 0.05422), (-2.608e-07, -0.03418, 0.05115), (-0.001076, -0.03563, 0.05332), (-0.003672, -0.04611, 0.04611), (-4.396e-07, -0.0435, 0.0435), (-0.001076, -0.04535, 0.04535), (-4.396e-07, -0.05115, 0.03418), (-0.003672, -0.05422, 0.03623), (-0.001076, -0.05332, 0.03563), (-0.003672, -0.06025, 0.02496), (-4.396e-07, -0.05684, 0.02354), (-0.001076, -0.05925, 0.02454), (-4.396e-07, -0.06034, 0.012), (-0.003672, -0.06396, 0.01272), (-0.001076, -0.0629, 0.01251), (-0.003672, -0.06521, -1.49e-07), (-4.396e-07, -0.06152, -8.941e-08), (-0.001076, -0.06413, -1.192e-07), (4.247e-07, -0.06034, -0.012), (-0.003672, -0.06396, -0.01272), (-0.001076, -0.0629, -0.01251), (-0.003672, -0.06025, -0.02496), (-7.376e-07, -0.05684, -0.02354), (-0.001076, -0.05925, -0.02454), (3.353e-07, -0.05115, -0.03418), (-0.003672, -0.05422, -0.03623), (-0.001075, -0.05332, -0.03563), (-0.003672, -0.04611, -0.04611), (9.686e-08, -0.0435, -0.0435), (-0.001075, -0.04535, -0.04535), (-0.003672, -0.03623, -0.05422), (2.757e-07, -0.03418, -0.05115), (-0.001075, -0.03563, -0.05332), (2.757e-07, -0.02354, -0.05684), (-0.003672, -0.02496, -0.06025), (-0.001075, -0.02454, -0.05925), (2.757e-07, -0.012, -0.06034), (-0.003672, -0.01272, -0.06396), (-0.001075, -0.01251, -0.0629), (-0.003672, -1.13e-07, -0.06521), (4.545e-07, -1.118e-07, -0.06152), (-0.001075, -1.173e-07, -0.06413), (-0.003672, 0.01272, -0.06396), (2.161e-07, 0.012, -0.06034), (-0.001075, 0.01251, -0.0629), (5.737e-07, 0.02354, -0.05684), (-0.003672, 0.02496, -0.06025), (-0.001075, 0.02454, -0.05925), (-0.003671, 0.03623, -0.05422), (3.353e-07, 0.03418, -0.05115), (-0.001075, 0.03563, -0.05332), (-0.003671, 0.04611, -0.04611), (5.141e-07, 0.0435, -0.0435), (-0.001075, 0.04535, -0.04535), (5.141e-07, 0.05115, -0.03418), (-0.003671, 0.05422, -0.03623), (-0.001075, 0.05332, -0.03563), (-0.003671, 0.06025, -0.02496), (-2.012e-07, 0.05684, -0.02354), (-0.001075, 0.05925, -0.02454), (-0.003672, 0.06396, -0.01272), (7.227e-07, 0.06034, -0.012), (-0.001075, 0.0629, -0.01251)], [], [(30, 31, 0, 32), (32, 0, 1, 33), (33, 1, 2, 34), (34, 2, 35, 36), (36, 35, 37, 38), (38, 37, 39, 40), (40, 39, 41, 42), (42, 41, 3, 43), (43, 3, 44, 45), (45, 44, 46, 47), (47, 46, 48, 49), (49, 48, 50, 51), (51, 50, 4, 52), (52, 4, 53, 54), (54, 53, 55, 56), (56, 55, 5, 57), (57, 5, 58, 59), (59, 58, 60, 61), (61, 60, 6, 62), (62, 6, 63, 64), (64, 63, 65, 66), (66, 65, 7, 67), (67, 7, 8, 68), (68, 8, 9, 69), (69, 9, 70, 71), (71, 70, 72, 73), (73, 72, 10, 74), (74, 10, 11, 75), (75, 11, 12, 76), (76, 12, 77, 78), (80, 79, 31, 30), (78, 77, 79, 80), (84, 83, 82, 81), (88, 87, 86, 85), (90, 89, 91, 92), (94, 93, 95, 96), (98, 97, 99, 100), (500, 594, 689, 597), (510, 507, 602, 605), (512, 510, 605, 609), (515, 512, 609, 612), (519, 515, 612, 614), (521, 519, 614, 618), (524, 521, 618, 621), (528, 524, 621, 623), (531, 528, 623, 626), (534, 531, 626, 629), (537, 534, 629, 632), (539, 537, 632, 636), (543, 539, 636, 638), (545, 543, 638, 642), (549, 545, 642, 644), (551, 549, 644, 648), (555, 551, 648, 650), (557, 555, 650, 654), (561, 557, 654, 656), (564, 561, 656, 659), (566, 564, 659, 663), (569, 566, 663, 666), (573, 569, 666, 668), (576, 573, 668, 671), (578, 576, 671, 675), (582, 578, 675, 677), (585, 582, 677, 680), (587, 585, 680, 684), (591, 587, 684, 686), (594, 591, 686, 689), (13, 245, 249, 14), (116, 117, 118, 119), (120, 121, 122, 123), (183, 376, 372, 184), (124, 125, 126, 127), (120, 123, 128, 129), (384, 396, 116, 130), (130, 116, 119, 131), (180, 405, 392, 181), (182, 388, 376, 183), (187, 380, 401, 188), (117, 122, 121, 118), (186, 385, 380, 187), (185, 397, 385, 186), (400, 124, 143, 417), (128, 132, 133, 129), (125, 130, 131, 126), (134, 135, 136, 137), (138, 139, 140, 141), (432, 134, 137, 408), (124, 127, 142, 143), (138, 144, 145, 139), (204, 205, 416, 420), (146, 147, 135, 134), (198, 199, 429, 436), (201, 202, 409, 412), (205, 188, 401, 416), (137, 136, 141, 140), (417, 143, 146, 421), (199, 200, 424, 429), (198, 436, 493, 230), (145, 144, 149, 148), (143, 142, 147, 146), (150, 151, 152, 153), (154, 155, 156, 157), (215, 216, 444, 457), (158, 159, 160, 161), (154, 162, 163, 155), (468, 158, 161, 449), (164, 165, 151, 150), (468, 481, 174, 158), (216, 217, 441, 444), (452, 164, 150, 465), (153, 152, 157, 156), (220, 221, 469, 448), (218, 219, 453, 464), (408, 137, 140, 413), (163, 162, 133, 132), (161, 160, 165, 164), (166, 167, 168, 169), (170, 171, 172, 173), (233, 473, 497, 234), (158, 174, 175, 159), (170, 173, 176, 177), (235, 484, 480, 236), (178, 166, 169, 179), (231, 488, 476, 232), (236, 480, 469, 221), (167, 172, 171, 168), (481, 485, 178, 174), (230, 493, 488, 231), (465, 150, 153, 440), (176, 148, 149, 177), (174, 178, 179, 175), (393, 404, 132, 128), (389, 393, 128, 123), (377, 389, 123, 122), (396, 373, 117, 116), (373, 377, 122, 117), (181, 392, 388, 182), (381, 384, 130, 125), (400, 381, 125, 124), (189, 190, 127, 126), (191, 180, 181, 192), (192, 181, 182, 193), (193, 182, 183, 194), (194, 183, 184, 195), (195, 184, 185, 196), (196, 185, 186, 197), (189, 187, 188, 190), (197, 186, 187, 189), (193, 194, 121, 120), (196, 197, 131, 119), (191, 192, 129, 133), (194, 195, 118, 121), (197, 189, 126, 131), (192, 193, 120, 129), (195, 196, 119, 118), (428, 145, 148, 437), (425, 139, 145, 428), (413, 140, 139, 425), (202, 203, 433, 409), (200, 201, 412, 424), (421, 146, 134, 432), (180, 214, 460, 405), (203, 204, 420, 433), (206, 142, 127, 190), (207, 208, 199, 198), (208, 209, 200, 199), (209, 210, 201, 200), (210, 211, 202, 201), (211, 212, 203, 202), (212, 213, 204, 203), (206, 190, 188, 205), (213, 206, 205, 204), (209, 138, 141, 210), (212, 135, 147, 213), (207, 149, 144, 208), (210, 141, 136, 211), (213, 147, 142, 206), (208, 144, 138, 209), (211, 136, 135, 212), (461, 163, 132, 404), (456, 155, 163, 461), (445, 156, 155, 456), (217, 218, 464, 441), (440, 153, 156, 445), (214, 215, 457, 460), (219, 220, 448, 453), (449, 161, 164, 452), (222, 160, 159, 223), (191, 224, 214, 180), (224, 225, 215, 214), (225, 226, 216, 215), (226, 227, 217, 216), (227, 228, 218, 217), (228, 229, 219, 218), (222, 223, 221, 220), (229, 222, 220, 219), (225, 154, 157, 226), (228, 151, 165, 229), (191, 133, 162, 224), (226, 157, 152, 227), (229, 165, 160, 222), (224, 162, 154, 225), (227, 152, 151, 228), (492, 437, 148, 176), (489, 492, 176, 173), (477, 489, 173, 172), (496, 472, 167, 166), (232, 476, 473, 233), (485, 496, 166, 178), (472, 477, 172, 167), (234, 497, 484, 235), (237, 223, 159, 175), (207, 198, 230, 238), (238, 230, 231, 239), (239, 231, 232, 240), (240, 232, 233, 241), (241, 233, 234, 242), (242, 234, 235, 243), (237, 236, 221, 223), (243, 235, 236, 237), (239, 240, 171, 170), (242, 243, 179, 169), (207, 238, 177, 149), (240, 241, 168, 171), (243, 237, 175, 179), (238, 239, 170, 177), (241, 242, 169, 168), (20, 280, 284, 21), (301, 296, 540, 542), (103, 288, 292, 104), (104, 292, 297, 22), (17, 268, 273, 18), (29, 361, 364, 114), (111, 349, 352, 112), (26, 328, 333, 109), (22, 297, 300, 105), (115, 368, 245, 13), (110, 337, 340, 27), (112, 352, 356, 113), (105, 300, 305, 23), (21, 284, 288, 103), (107, 313, 316, 24), (24, 316, 321, 108), (16, 261, 265, 102), (28, 344, 349, 111), (101, 256, 261, 16), (27, 340, 344, 28), (108, 321, 324, 25), (23, 305, 308, 106), (109, 333, 337, 110), (18, 273, 277, 19), (19, 277, 280, 20), (113, 356, 361, 29), (114, 364, 368, 115), (102, 265, 268, 17), (25, 324, 328, 26), (106, 308, 313, 107), (15, 252, 256, 101), (14, 249, 252, 15), (503, 500, 597, 600), (325, 320, 558, 560), (357, 353, 581, 584), (272, 269, 518, 522), (336, 332, 567, 570), (264, 260, 513, 516), (304, 301, 542, 546), (269, 264, 516, 518), (320, 317, 554, 558), (244, 369, 593, 501), (365, 360, 588, 590), (289, 285, 530, 533), (329, 325, 560, 563), (353, 348, 579, 581), (296, 293, 536, 540), (276, 272, 522, 525), (348, 345, 575, 579), (257, 253, 506, 509), (248, 244, 501, 504), (341, 336, 570, 572), (345, 341, 572, 575), (369, 365, 590, 593), (312, 309, 548, 552), (317, 312, 552, 554), (360, 357, 584, 588), (285, 281, 527, 530), (260, 257, 509, 513), (309, 304, 546, 548), (293, 289, 533, 536), (281, 276, 525, 527), (332, 329, 563, 567), (329, 332, 334, 331), (331, 334, 335, 330), (330, 335, 333, 328), (245, 368, 370, 247), (247, 370, 371, 246), (246, 371, 369, 244), (317, 320, 322, 319), (319, 322, 323, 318), (318, 323, 321, 316), (269, 272, 274, 271), (271, 274, 275, 270), (270, 275, 273, 268), (272, 276, 278, 274), (274, 278, 279, 275), (275, 279, 277, 273), (345, 348, 350, 347), (347, 350, 351, 346), (346, 351, 349, 344), (301, 304, 306, 303), (303, 306, 307, 302), (302, 307, 305, 300), (357, 360, 362, 359), (359, 362, 363, 358), (358, 363, 361, 356), (353, 357, 359, 355), (355, 359, 358, 354), (354, 358, 356, 352), (365, 369, 371, 367), (367, 371, 370, 366), (366, 370, 368, 364), (360, 365, 367, 362), (362, 367, 366, 363), (363, 366, 364, 361), (257, 260, 262, 259), (259, 262, 263, 258), (258, 263, 261, 256), (332, 336, 338, 334), (334, 338, 339, 335), (335, 339, 337, 333), (348, 353, 355, 350), (350, 355, 354, 351), (351, 354, 352, 349), (341, 345, 347, 343), (343, 347, 346, 342), (342, 346, 344, 340), (325, 329, 331, 327), (327, 331, 330, 326), (326, 330, 328, 324), (320, 325, 327, 322), (322, 327, 326, 323), (323, 326, 324, 321), (253, 257, 259, 255), (255, 259, 258, 254), (254, 258, 256, 252), (244, 248, 250, 246), (246, 250, 251, 247), (247, 251, 249, 245), (309, 312, 314, 311), (311, 314, 315, 310), (310, 315, 313, 308), (260, 264, 266, 262), (262, 266, 267, 263), (263, 267, 265, 261), (336, 341, 343, 338), (338, 343, 342, 339), (339, 342, 340, 337), (264, 269, 271, 266), (266, 271, 270, 267), (267, 270, 268, 265), (248, 253, 255, 250), (250, 255, 254, 251), (251, 254, 252, 249), (293, 296, 298, 295), (295, 298, 299, 294), (294, 299, 297, 292), (289, 293, 295, 291), (291, 295, 294, 290), (290, 294, 292, 288), (285, 289, 291, 287), (287, 291, 290, 286), (286, 290, 288, 284), (281, 285, 287, 283), (283, 287, 286, 282), (282, 286, 284, 280), (276, 281, 283, 278), (278, 283, 282, 279), (279, 282, 280, 277), (312, 317, 319, 314), (314, 319, 318, 315), (315, 318, 316, 313), (304, 309, 311, 306), (306, 311, 310, 307), (307, 310, 308, 305), (296, 301, 303, 298), (298, 303, 302, 299), (299, 302, 300, 297), (253, 248, 504, 506), (469, 480, 482, 471), (471, 482, 483, 470), (470, 483, 481, 468), (373, 396, 398, 375), (375, 398, 399, 374), (374, 399, 397, 372), (473, 476, 478, 475), (475, 478, 479, 474), (474, 479, 477, 472), (445, 456, 458, 447), (447, 458, 459, 446), (446, 459, 457, 444), (437, 492, 494, 439), (439, 494, 495, 438), (438, 495, 493, 436), (441, 464, 466, 443), (443, 466, 467, 442), (442, 467, 465, 440), (472, 496, 498, 474), (474, 498, 499, 475), (475, 499, 497, 473), (425, 428, 430, 427), (427, 430, 431, 426), (426, 431, 429, 424), (372, 376, 378, 374), (374, 378, 379, 375), (375, 379, 377, 373), (449, 452, 454, 451), (451, 454, 455, 450), (450, 455, 453, 448), (421, 432, 434, 423), (423, 434, 435, 422), (422, 435, 433, 420), (405, 460, 462, 407), (407, 462, 463, 406), (406, 463, 461, 404), (440, 445, 447, 442), (442, 447, 446, 443), (443, 446, 444, 441), (409, 433, 435, 411), (411, 435, 434, 410), (410, 434, 432, 408), (480, 484, 486, 482), (482, 486, 487, 483), (483, 487, 485, 481), (476, 488, 490, 478), (478, 490, 491, 479), (479, 491, 489, 477), (376, 388, 390, 378), (378, 390, 391, 379), (379, 391, 389, 377), (428, 437, 439, 430), (430, 439, 438, 431), (431, 438, 436, 429), (385, 397, 399, 387), (387, 399, 398, 386), (386, 398, 396, 384), (417, 421, 423, 419), (419, 423, 422, 418), (418, 422, 420, 416), (413, 425, 427, 415), (415, 427, 426, 414), (414, 426, 424, 412), (408, 413, 415, 410), (410, 415, 414, 411), (411, 414, 412, 409), (381, 400, 402, 383), (383, 402, 403, 382), (382, 403, 401, 380), (456, 461, 463, 458), (458, 463, 462, 459), (459, 462, 460, 457), (484, 497, 499, 486), (486, 499, 498, 487), (487, 498, 496, 485), (388, 392, 394, 390), (390, 394, 395, 391), (391, 395, 393, 389), (448, 469, 471, 450), (450, 471, 470, 451), (451, 470, 468, 449), (380, 385, 387, 382), (382, 387, 386, 383), (383, 386, 384, 381), (488, 493, 495, 490), (490, 495, 494, 491), (491, 494, 492, 489), (452, 465, 467, 454), (454, 467, 466, 455), (455, 466, 464, 453), (392, 405, 407, 394), (394, 407, 406, 395), (395, 406, 404, 393), (400, 417, 419, 402), (402, 419, 418, 403), (403, 418, 416, 401), (184, 372, 397, 185), (564, 566, 568, 565), (565, 568, 567, 563), (501, 593, 595, 502), (502, 595, 594, 500), (555, 557, 559, 556), (556, 559, 558, 554), (519, 521, 523, 520), (520, 523, 522, 518), (521, 524, 526, 523), (523, 526, 525, 522), (576, 578, 580, 577), (577, 580, 579, 575), (543, 545, 547, 544), (544, 547, 546, 542), (585, 587, 589, 586), (586, 589, 588, 584), (582, 585, 586, 583), (583, 586, 584, 581), (591, 594, 595, 592), (592, 595, 593, 590), (587, 591, 592, 589), (589, 592, 590, 588), (510, 512, 514, 511), (511, 514, 513, 509), (566, 569, 571, 568), (568, 571, 570, 567), (578, 582, 583, 580), (580, 583, 581, 579), (573, 576, 577, 574), (574, 577, 575, 572), (561, 564, 565, 562), (562, 565, 563, 560), (557, 561, 562, 559), (559, 562, 560, 558), (507, 510, 511, 508), (508, 511, 509, 506), (500, 503, 505, 502), (502, 505, 504, 501), (549, 551, 553, 550), (550, 553, 552, 548), (512, 515, 517, 514), (514, 517, 516, 513), (569, 573, 574, 571), (571, 574, 572, 570), (515, 519, 520, 517), (517, 520, 518, 516), (503, 507, 508, 505), (505, 508, 506, 504), (537, 539, 541, 538), (538, 541, 540, 536), (534, 537, 538, 535), (535, 538, 536, 533), (531, 534, 535, 532), (532, 535, 533, 530), (528, 531, 532, 529), (529, 532, 530, 527), (524, 528, 529, 526), (526, 529, 527, 525), (551, 555, 556, 553), (553, 556, 554, 552), (545, 549, 550, 547), (547, 550, 548, 546), (539, 543, 544, 541), (541, 544, 542, 540), (507, 503, 600, 602), (660, 662, 664, 661), (661, 664, 663, 659), (597, 689, 691, 598), (598, 691, 690, 596), (651, 653, 655, 652), (652, 655, 654, 650), (615, 617, 619, 616), (616, 619, 618, 614), (617, 620, 622, 619), (619, 622, 621, 618), (672, 674, 676, 673), (673, 676, 675, 671), (639, 641, 643, 640), (640, 643, 642, 638), (681, 683, 685, 682), (682, 685, 684, 680), (678, 681, 682, 679), (679, 682, 680, 677), (687, 690, 691, 688), (688, 691, 689, 686), (683, 687, 688, 685), (685, 688, 686, 684), (606, 608, 610, 607), (607, 610, 609, 605), (662, 665, 667, 664), (664, 667, 666, 663), (674, 678, 679, 676), (676, 679, 677, 675), (669, 672, 673, 670), (670, 673, 671, 668), (657, 660, 661, 658), (658, 661, 659, 656), (653, 657, 658, 655), (655, 658, 656, 654), (603, 606, 607, 604), (604, 607, 605, 602), (596, 599, 601, 598), (598, 601, 600, 597), (645, 647, 649, 646), (646, 649, 648, 644), (608, 611, 613, 610), (610, 613, 612, 609), (665, 669, 670, 667), (667, 670, 668, 666), (611, 615, 616, 613), (613, 616, 614, 612), (599, 603, 604, 601), (601, 604, 602, 600), (633, 635, 637, 634), (634, 637, 636, 632), (630, 633, 634, 631), (631, 634, 632, 629), (627, 630, 631, 628), (628, 631, 629, 626), (624, 627, 628, 625), (625, 628, 626, 623), (620, 624, 625, 622), (622, 625, 623, 621), (647, 651, 652, 649), (649, 652, 650, 648), (641, 645, 646, 643), (643, 646, 644, 642), (635, 639, 640, 637), (637, 640, 638, 636)])
me_cylinder_004_cylinder_000.polygons.foreach_set('use_smooth', [True] * 613)
me_cylinder_004_cylinder_000.polygons.foreach_set('material_index', [1, 1, 1, 1, 1, 1, 1, 1, 1, 1, 1, 1, 1, 1, 1, 1, 1, 1, 1, 1, 1, 1, 1, 1, 1, 1, 1, 1, 1, 1, 1, 1, 1, 1, 1, 1, 1, 1, 1, 1, 1, 1, 1, 1, 1, 1, 1, 1, 1, 1, 1, 1, 1, 1, 1, 1, 1, 1, 1, 1, 1, 1, 1, 1, 1, 1, 1, 1, 1, 1, 0, 1, 1, 1, 1, 0, 0, 0, 1, 0, 0, 1, 1, 1, 1, 1, 1, 1, 1, 0, 1, 0, 0, 0, 1, 1, 0, 0, 1, 1, 1, 1, 0, 1, 1, 1, 1, 1, 0, 1, 1, 0, 0, 1, 1, 1, 1, 1, 0, 1, 1, 0, 1, 0, 0, 1, 1, 0, 1, 1, 1, 1, 1, 1, 1, 1, 0, 1, 1, 1, 0, 0, 0, 0, 0, 0, 0, 0, 1, 1, 1, 1, 1, 1, 1, 1, 1, 1, 0, 0, 1, 0, 0, 1, 0, 0, 0, 0, 0, 0, 0, 0, 1, 1, 1, 1, 1, 1, 1, 1, 1, 1, 0, 1, 0, 0, 1, 1, 0, 0, 0, 0, 0, 0, 0, 0, 1, 1, 1, 1, 1, 1, 1, 1, 1, 1, 1, 0, 1, 1, 0, 1, 0, 0, 0, 0, 0, 0, 0, 0, 1, 1, 1, 1, 1, 1, 1, 1, 1, 1, 1, 1, 1, 1, 1, 1, 1, 1, 1, 1, 1, 1, 1, 1, 1, 1, 1, 1, 1, 1, 1, 1, 1, 1, 1, 1, 1, 1, 1, 1, 1, 1, 1, 1, 1, 1, 1, 1, 1, 1, 1, 1, 1, 1, 1, 1, 1, 1, 1, 1, 1, 1, 1, 1, 1, 1, 1, 1, 1, 1, 1, 1, 1, 1, 1, 1, 1, 1, 1, 1, 1, 1, 1, 1, 1, 1, 1, 1, 1, 1, 1, 1, 1, 1, 1, 1, 1, 1, 1, 1, 1, 1, 1, 1, 1, 1, 1, 1, 1, 1, 1, 1, 1, 1, 1, 1, 1, 1, 1, 1, 1, 1, 1, 1, 1, 1, 1, 1, 1, 1, 1, 1, 1, 1, 1, 1, 1, 1, 1, 1, 1, 1, 1, 1, 1, 1, 1, 1, 1, 1, 1, 1, 1, 1, 1, 1, 1, 1, 1, 1, 1, 1, 1, 1, 1, 1, 1, 1, 1, 1, 1, 1, 1, 1, 1, 1, 1, 1, 1, 1, 1, 1, 1, 1, 1, 1, 1, 1, 1, 1, 1, 1, 1, 1, 1, 1, 1, 1, 1, 1, 1, 1, 1, 1, 1, 1, 1, 1, 1, 1, 1, 1, 1, 1, 1, 1, 1, 1, 1, 1, 1, 1, 1, 1, 1, 1, 1, 1, 1, 1, 1, 1, 1, 1, 1, 1, 1, 1, 1, 1, 1, 1, 1, 1, 1, 1, 1, 1, 1, 1, 1, 1, 1, 1, 1, 1, 1, 1, 1, 1, 1, 1, 1, 0, 1, 1, 1, 1, 1, 1, 1, 1, 1, 1, 1, 1, 1, 1, 1, 1, 1, 1, 1, 1, 1, 1, 1, 1, 1, 1, 1, 1, 1, 1, 1, 1, 1, 1, 1, 1, 1, 1, 1, 1, 1, 1, 1, 1, 1, 1, 1, 1, 1, 1, 1, 1, 1, 1, 1, 1, 1, 1, 1, 1, 1, 1, 1, 1, 1, 1, 1, 1, 1, 1, 1, 1, 1, 1, 1, 1, 1, 1, 1, 1, 1, 1, 1, 1, 1, 1, 1, 1, 1, 1, 1, 1, 1, 1, 1, 1, 1, 1, 1, 1, 1, 1, 1, 1, 1, 1, 1, 1, 1, 1, 1, 1, 1, 1, 1, 1, 1, 1, 1, 1, 1, 1, 1, 1, 1, 1, 1, 1, 1])
_uv = me_cylinder_004_cylinder_000.uv_layers.new(name='UVMap')
_uv.uv.foreach_set('vector', [0.4179, 0.5497, 0.01534, 0.5497, 0.01534, 0.5389, 0.4179, 0.5389, 0.4179, 0.5389, 0.01534, 0.5389, 0.01533, 0.528, 0.4179, 0.528, 0.4179, 0.528, 0.01533, 0.528, 0.01533, 0.5172, 0.4178, 0.5172, 0.4178, 0.5172, 0.01533, 0.5172, 0.01532, 0.5063, 0.4178, 0.5063, 0.4178, 0.5063, 0.01532, 0.5063, 0.0153, 0.4954, 0.4178, 0.4954, 0.4178, 0.4954, 0.0153, 0.4954, 0.01529, 0.4846, 0.4178, 0.4846, 0.4178, 0.4846, 0.01529, 0.4846, 0.01527, 0.4737, 0.4178, 0.4737, 0.4178, 0.4737, 0.01527, 0.4737, 0.01526, 0.4629, 0.4178, 0.4629, 0.4178, 0.8104, 0.01525, 0.8104, 0.01524, 0.7996, 0.4178, 0.7996, 0.4178, 0.7996, 0.01524, 0.7996, 0.01522, 0.7887, 0.4177, 0.7887, 0.4177, 0.7887, 0.01522, 0.7887, 0.01521, 0.7778, 0.4177, 0.7778, 0.4177, 0.7778, 0.01521, 0.7778, 0.01519, 0.767, 0.4177, 0.767, 0.4177, 0.767, 0.01519, 0.767, 0.01518, 0.7561, 0.4177, 0.7561, 0.4177, 0.7561, 0.01518, 0.7561, 0.01517, 0.7453, 0.4177, 0.7453, 0.4177, 0.7453, 0.01517, 0.7453, 0.01517, 0.7344, 0.4177, 0.7344, 0.4177, 0.7344, 0.01517, 0.7344, 0.01517, 0.7235, 0.4177, 0.7235, 0.4177, 0.7235, 0.01517, 0.7235, 0.01517, 0.7127, 0.4177, 0.7127, 0.4177, 0.7127, 0.01517, 0.7127, 0.01517, 0.7018, 0.4177, 0.7018, 0.4177, 0.7018, 0.01517, 0.7018, 0.01518, 0.6909, 0.4177, 0.6909, 0.4177, 0.6909, 0.01518, 0.6909, 0.01519, 0.6801, 0.4177, 0.6801, 0.4177, 0.6801, 0.01519, 0.6801, 0.01521, 0.6692, 0.4177, 0.6692, 0.4177, 0.6692, 0.01521, 0.6692, 0.01522, 0.6584, 0.4177, 0.6584, 0.4177, 0.6584, 0.01522, 0.6584, 0.01524, 0.6475, 0.4178, 0.6475, 0.4178, 0.6475, 0.01524, 0.6475, 0.01525, 0.6366, 0.4178, 0.6366, 0.4178, 0.6366, 0.01525, 0.6366, 0.01527, 0.6258, 0.4178, 0.6258, 0.4178, 0.6258, 0.01527, 0.6258, 0.01529, 0.6149, 0.4178, 0.6149, 0.4178, 0.6149, 0.01529, 0.6149, 0.0153, 0.6041, 0.4178, 0.6041, 0.4178, 0.6041, 0.0153, 0.6041, 0.01531, 0.5932, 0.4178, 0.5932, 0.4178, 0.5932, 0.01531, 0.5932, 0.01533, 0.5823, 0.4178, 0.5823, 0.4178, 0.5823, 0.01533, 0.5823, 0.01533, 0.5715, 0.4179, 0.5715, 0.4179, 0.5606, 0.01534, 0.5606, 0.01534, 0.5497, 0.4179, 0.5497, 0.4179, 0.5715, 0.01533, 0.5715, 0.01534, 0.5606, 0.4179, 0.5606, 0.8901, 0.1474, 0.8765, 0.1483, 0.8801, 0.03509, 0.8937, 0.03416, 0.1158, 0.2751, 0.129, 0.273, 0.1304, 0.386, 0.1172, 0.3881, 0.03582, 0.344, 0.07373, 0.3492, 0.04073, 0.3605, 0.01679, 0.355, 0.02447, 0.4106, 0.02942, 0.3927, 0.04457, 0.4169, 0.0366, 0.4347, 0.06923, 0.4102, 0.07717, 0.3915, 0.08501, 0.4179, 0.07892, 0.4367, 0.3817, 0.2961, 0.3788, 0.3041, 0.3775, 0.3035, 0.3803, 0.2957, 0.3817, 0.2702, 0.3832, 0.2789, 0.3817, 0.279, 0.3803, 0.2706, 0.3787, 0.262, 0.3817, 0.2702, 0.3803, 0.2706, 0.3774, 0.2626, 0.3744, 0.2542, 0.3787, 0.262, 0.3774, 0.2626, 0.3732, 0.2551, 0.3687, 0.2474, 0.3744, 0.2542, 0.3732, 0.2551, 0.3676, 0.2484, 0.3619, 0.2415, 0.3687, 0.2474, 0.3676, 0.2484, 0.361, 0.2428, 0.3541, 0.2367, 0.3619, 0.2415, 0.361, 0.2428, 0.3534, 0.2381, 0.3456, 0.2333, 0.3541, 0.2367, 0.3534, 0.2381, 0.3451, 0.2347, 0.3368, 0.2313, 0.3456, 0.2333, 0.3451, 0.2347, 0.3366, 0.2328, 0.3279, 0.2308, 0.3368, 0.2313, 0.3366, 0.2328, 0.3279, 0.2323, 0.3191, 0.2319, 0.3279, 0.2308, 0.3279, 0.2323, 0.3194, 0.2334, 0.3106, 0.2344, 0.3191, 0.2319, 0.3194, 0.2334, 0.3111, 0.2358, 0.3027, 0.2383, 0.3106, 0.2344, 0.3111, 0.2358, 0.3035, 0.2396, 0.2957, 0.2434, 0.3027, 0.2383, 0.3035, 0.2396, 0.2966, 0.2445, 0.2897, 0.2497, 0.2957, 0.2434, 0.2966, 0.2445, 0.2908, 0.2506, 0.2849, 0.2568, 0.2897, 0.2497, 0.2908, 0.2506, 0.2861, 0.2575, 0.2814, 0.2647, 0.2849, 0.2568, 0.2861, 0.2575, 0.2828, 0.2652, 0.2793, 0.2732, 0.2814, 0.2647, 0.2828, 0.2652, 0.2808, 0.2735, 0.2787, 0.2819, 0.2793, 0.2732, 0.2808, 0.2735, 0.2801, 0.2819, 0.2793, 0.2905, 0.2787, 0.2819, 0.2801, 0.2819, 0.2807, 0.2903, 0.2813, 0.2989, 0.2793, 0.2905, 0.2807, 0.2903, 0.2827, 0.2984, 0.2845, 0.3067, 0.2813, 0.2989, 0.2827, 0.2984, 0.2858, 0.3061, 0.2886, 0.3139, 0.2845, 0.3067, 0.2858, 0.3061, 0.2897, 0.3132, 0.3389, 0.3337, 0.3308, 0.3346, 0.3306, 0.3333, 0.3386, 0.3323, 0.3471, 0.3317, 0.3389, 0.3337, 0.3386, 0.3323, 0.3467, 0.3303, 0.3551, 0.3285, 0.3471, 0.3317, 0.3467, 0.3303, 0.3544, 0.3272, 0.3624, 0.3241, 0.3551, 0.3285, 0.3544, 0.3272, 0.3615, 0.3229, 0.3689, 0.3184, 0.3624, 0.3241, 0.3615, 0.3229, 0.3679, 0.3174, 0.3745, 0.3117, 0.3689, 0.3184, 0.3679, 0.3174, 0.3733, 0.3108, 0.3788, 0.3041, 0.3745, 0.3117, 0.3733, 0.3108, 0.3775, 0.3035, 0.7775, 0.1598, 0.8468, 0.1598, 0.8468, 0.1743, 0.7775, 0.1743, 0.1407, 0.1829, 0.1283, 0.1989, 0.09785, 0.1762, 0.1124, 0.1586, 0.07324, 0.2149, 0.08506, 0.1953, 0.1166, 0.2157, 0.1062, 0.2329, 0.9184, 0.1182, 0.9399, 0.1198, 0.9401, 0.1483, 0.9183, 0.1474, 0.1831, 0.143, 0.1679, 0.1548, 0.1446, 0.1275, 0.1617, 0.1136, 0.07324, 0.2149, 0.1062, 0.2329, 0.09721, 0.2511, 0.0636, 0.2353, 0.4688, 0.3575, 0.4518, 0.3829, 0.4358, 0.3697, 0.4505, 0.3477, 0.154, 0.1682, 0.1407, 0.1829, 0.1124, 0.1586, 0.128, 0.1423, 0.9186, 0.0305, 0.9394, 0.03418, 0.9395, 0.06272, 0.9185, 0.05973, 0.9185, 0.08897, 0.9397, 0.09126, 0.9399, 0.1198, 0.9184, 0.1182, 0.9181, 0.2352, 0.9406, 0.234, 0.9408, 0.2625, 0.918, 0.2644, 0.1283, 0.1989, 0.1166, 0.2157, 0.08506, 0.1953, 0.09785, 0.1762, 0.9182, 0.2059, 0.9404, 0.2054, 0.9406, 0.234, 0.9181, 0.2352, 0.9182, 0.1767, 0.9403, 0.1769, 0.9404, 0.2054, 0.9182, 0.2059, 0.4865, 0.2994, 0.4658, 0.2973, 0.4658, 0.2709, 0.4866, 0.2689, 0.09721, 0.2511, 0.089, 0.2695, 0.0564, 0.2556, 0.0636, 0.2353, 0.1679, 0.1548, 0.154, 0.1682, 0.128, 0.1423, 0.1446, 0.1275, 0.2322, 0.1148, 0.2187, 0.08233, 0.2391, 0.07441, 0.25, 0.1085, 0.2824, 0.06305, 0.2882, 0.1001, 0.2687, 0.1036, 0.2603, 0.06796, 0.469, 0.2107, 0.4506, 0.2205, 0.436, 0.1985, 0.4521, 0.1853, 0.1831, 0.143, 0.1617, 0.1136, 0.1802, 0.1021, 0.1989, 0.1322, 0.2824, 0.06305, 0.3051, 0.05974, 0.3084, 0.09792, 0.2882, 0.1001, 0.9179, 0.3229, 0.9179, 0.2936, 0.941, 0.2911, 0.9411, 0.3196, 0.2153, 0.1228, 0.1988, 0.09118, 0.2187, 0.08233, 0.2322, 0.1148, 0.9174, 0.4983, 0.9175, 0.469, 0.942, 0.4623, 0.9422, 0.4908, 0.9176, 0.4106, 0.9177, 0.3813, 0.9415, 0.3767, 0.9417, 0.4052, 0.9179, 0.2936, 0.918, 0.2644, 0.9408, 0.2625, 0.941, 0.2911, 0.25, 0.1085, 0.2391, 0.07441, 0.2603, 0.06796, 0.2687, 0.1036, 0.4866, 0.2689, 0.4658, 0.2709, 0.4607, 0.2449, 0.4807, 0.2389, 0.9175, 0.469, 0.9175, 0.4398, 0.9418, 0.4338, 0.942, 0.4623, 0.9174, 0.4983, 0.9422, 0.4908, 0.9424, 0.5194, 0.9173, 0.5275, 0.3084, 0.09792, 0.3051, 0.05974, 0.3284, 0.05859, 0.329, 0.09686, 0.1989, 0.1322, 0.1802, 0.1021, 0.1988, 0.09118, 0.2153, 0.1228, 0.5315, 0.1845, 0.5615, 0.1565, 0.5778, 0.1755, 0.546, 0.201, 0.6072, 0.2167, 0.5709, 0.2379, 0.559, 0.2189, 0.593, 0.1956, 0.9163, 0.9076, 0.9164, 0.8783, 0.9445, 0.8619, 0.9447, 0.8904, 0.4838, 0.1422, 0.5059, 0.1099, 0.5252, 0.1239, 0.5005, 0.1547, 0.6072, 0.2167, 0.6187, 0.2389, 0.5817, 0.2579, 0.5709, 0.2379, 0.1767, 0.2687, 0.1974, 0.2708, 0.1974, 0.2972, 0.1767, 0.2993, 0.5164, 0.1689, 0.5438, 0.1395, 0.5615, 0.1565, 0.5315, 0.1845, 0.1767, 0.2687, 0.1826, 0.2388, 0.2025, 0.2448, 0.1974, 0.2708, 0.9164, 0.8783, 0.9165, 0.8491, 0.9443, 0.8333, 0.9445, 0.8619, 0.1826, 0.3292, 0.2025, 0.3232, 0.2127, 0.3476, 0.1943, 0.3575, 0.546, 0.201, 0.5778, 0.1755, 0.593, 0.1956, 0.559, 0.2189, 0.9167, 0.7614, 0.9168, 0.7322, 0.9436, 0.7192, 0.9438, 0.7477, 0.9166, 0.8199, 0.9166, 0.7906, 0.944, 0.7763, 0.9441, 0.8048, 0.4521, 0.1853, 0.436, 0.1985, 0.4173, 0.1798, 0.4305, 0.1637, 0.5817, 0.2579, 0.6187, 0.2389, 0.6277, 0.2613, 0.5917, 0.2783, 0.5005, 0.1547, 0.5252, 0.1239, 0.5438, 0.1395, 0.5164, 0.1689, 0.4301, 0.1137, 0.4108, 0.1077, 0.4214, 0.07086, 0.4434, 0.07848, 0.3754, 0.06145, 0.3986, 0.06542, 0.3909, 0.1027, 0.3705, 0.09952, 0.9171, 0.6152, 0.9429, 0.605, 0.9431, 0.6336, 0.917, 0.6445, 0.4838, 0.1422, 0.4665, 0.1312, 0.4855, 0.09816, 0.5059, 0.1099, 0.3754, 0.06145, 0.3705, 0.09952, 0.3497, 0.09764, 0.3519, 0.0588, 0.9169, 0.6737, 0.9433, 0.6621, 0.9434, 0.6906, 0.9169, 0.7029, 0.4486, 0.1216, 0.4301, 0.1137, 0.4434, 0.07848, 0.465, 0.08716, 0.9172, 0.5567, 0.9426, 0.5479, 0.9427, 0.5765, 0.9172, 0.586, 0.9169, 0.7029, 0.9434, 0.6906, 0.9436, 0.7192, 0.9168, 0.7322, 0.4108, 0.1077, 0.3909, 0.1027, 0.3986, 0.06542, 0.4214, 0.07086, 0.1826, 0.2388, 0.1943, 0.2106, 0.2127, 0.2204, 0.2025, 0.2448, 0.9173, 0.5275, 0.9424, 0.5194, 0.9426, 0.5479, 0.9172, 0.5567, 0.1943, 0.3575, 0.2127, 0.3476, 0.2274, 0.3696, 0.2113, 0.3828, 0.3497, 0.09764, 0.329, 0.09686, 0.3284, 0.05859, 0.3519, 0.0588, 0.4665, 0.1312, 0.4486, 0.1216, 0.465, 0.08716, 0.4855, 0.09816, 0.3466, 0.439, 0.3161, 0.4389, 0.3182, 0.4182, 0.3446, 0.4182, 0.3766, 0.433, 0.3466, 0.439, 0.3446, 0.4182, 0.3706, 0.4131, 0.4048, 0.4214, 0.3766, 0.433, 0.3706, 0.4131, 0.395, 0.403, 0.4518, 0.3829, 0.4302, 0.4045, 0.417, 0.3883, 0.4358, 0.3697, 0.4302, 0.4045, 0.4048, 0.4214, 0.395, 0.403, 0.417, 0.3883, 0.9185, 0.05973, 0.9395, 0.06272, 0.9397, 0.09126, 0.9185, 0.08897, 0.4805, 0.3293, 0.4688, 0.3575, 0.4505, 0.3477, 0.4606, 0.3233, 0.4865, 0.2994, 0.4805, 0.3293, 0.4606, 0.3233, 0.4658, 0.2973, 0.1277, 0.1062, 0.1465, 0.0921, 0.1617, 0.1136, 0.1446, 0.1275, 0.9063, 0.02831, 0.9186, 0.0305, 0.9185, 0.05973, 0.906, 0.05796, 0.906, 0.05796, 0.9185, 0.05973, 0.9185, 0.08897, 0.9058, 0.0876, 0.9058, 0.0876, 0.9185, 0.08897, 0.9184, 0.1182, 0.9056, 0.1173, 0.9056, 0.1173, 0.9184, 0.1182, 0.9183, 0.1474, 0.9053, 0.1469, 0.9053, 0.1469, 0.9183, 0.1474, 0.9182, 0.1767, 0.9051, 0.1766, 0.9051, 0.1766, 0.9182, 0.1767, 0.9182, 0.2059, 0.9049, 0.2062, 0.9047, 0.2359, 0.9181, 0.2352, 0.918, 0.2644, 0.9044, 0.2655, 0.9049, 0.2062, 0.9182, 0.2059, 0.9181, 0.2352, 0.9047, 0.2359, 0.04811, 0.2018, 0.06065, 0.1797, 0.08506, 0.1953, 0.07324, 0.2149, 0.0918, 0.1394, 0.1093, 0.1219, 0.128, 0.1423, 0.1124, 0.1586, 0.02943, 0.2501, 0.03727, 0.2249, 0.0636, 0.2353, 0.0564, 0.2556, 0.06065, 0.1797, 0.07541, 0.1587, 0.09785, 0.1762, 0.08506, 0.1953, 0.1093, 0.1219, 0.1277, 0.1062, 0.1446, 0.1275, 0.128, 0.1423, 0.03727, 0.2249, 0.04811, 0.2018, 0.07324, 0.2149, 0.0636, 0.2353, 0.07541, 0.1587, 0.0918, 0.1394, 0.1124, 0.1586, 0.09785, 0.1762, 0.3769, 0.135, 0.3709, 0.1549, 0.3449, 0.1497, 0.347, 0.129, 0.4051, 0.1467, 0.3953, 0.165, 0.3709, 0.1549, 0.3769, 0.135, 0.4305, 0.1637, 0.4173, 0.1798, 0.3953, 0.165, 0.4051, 0.1467, 0.9177, 0.3813, 0.9178, 0.3521, 0.9413, 0.3481, 0.9415, 0.3767, 0.9175, 0.4398, 0.9176, 0.4106, 0.9417, 0.4052, 0.9418, 0.4338, 0.4807, 0.2389, 0.4607, 0.2449, 0.4506, 0.2205, 0.469, 0.2107, 0.9162, 0.966, 0.9162, 0.9368, 0.9449, 0.919, 0.945, 0.9475, 0.9178, 0.3521, 0.9179, 0.3229, 0.9411, 0.3196, 0.9413, 0.3481, 0.1662, 0.07908, 0.1802, 0.1021, 0.1617, 0.1136, 0.1465, 0.0921, 0.9026, 0.5027, 0.9028, 0.4731, 0.9175, 0.469, 0.9174, 0.4983, 0.9028, 0.4731, 0.9031, 0.4434, 0.9175, 0.4398, 0.9175, 0.469, 0.9031, 0.4434, 0.9033, 0.4138, 0.9176, 0.4106, 0.9175, 0.4398, 0.9033, 0.4138, 0.9035, 0.3841, 0.9177, 0.3813, 0.9176, 0.4106, 0.9035, 0.3841, 0.9037, 0.3545, 0.9178, 0.3521, 0.9177, 0.3813, 0.9037, 0.3545, 0.904, 0.3248, 0.9179, 0.3229, 0.9178, 0.3521, 0.9042, 0.2952, 0.9044, 0.2655, 0.918, 0.2644, 0.9179, 0.2936, 0.904, 0.3248, 0.9042, 0.2952, 0.9179, 0.2936, 0.9179, 0.3229, 0.2766, 0.03547, 0.2824, 0.06305, 0.2603, 0.06796, 0.2526, 0.04139, 0.2077, 0.0579, 0.2187, 0.08233, 0.1988, 0.09118, 0.1868, 0.06789, 0.327, 0.02943, 0.3284, 0.05859, 0.3051, 0.05974, 0.3015, 0.03141, 0.2526, 0.04139, 0.2603, 0.06796, 0.2391, 0.07441, 0.2296, 0.04895, 0.1868, 0.06789, 0.1988, 0.09118, 0.1802, 0.1021, 0.1662, 0.07908, 0.3015, 0.03141, 0.3051, 0.05974, 0.2824, 0.06305, 0.2766, 0.03547, 0.2296, 0.04895, 0.2391, 0.07441, 0.2187, 0.08233, 0.2077, 0.0579, 0.2865, 0.4331, 0.2925, 0.4132, 0.3185, 0.4183, 0.3164, 0.4391, 0.2583, 0.4214, 0.2681, 0.403, 0.2925, 0.4132, 0.2865, 0.4331, 0.2329, 0.4044, 0.2461, 0.3883, 0.2681, 0.403, 0.2583, 0.4214, 0.9165, 0.8491, 0.9166, 0.8199, 0.9441, 0.8048, 0.9443, 0.8333, 0.2113, 0.3828, 0.2274, 0.3696, 0.2461, 0.3883, 0.2329, 0.4044, 0.9162, 0.9368, 0.9163, 0.9076, 0.9447, 0.8904, 0.9449, 0.919, 0.9166, 0.7906, 0.9167, 0.7614, 0.9438, 0.7477, 0.944, 0.7763, 0.1767, 0.2993, 0.1974, 0.2972, 0.2025, 0.3232, 0.1826, 0.3292, 0.5426, 0.1002, 0.5252, 0.1239, 0.5059, 0.1099, 0.5214, 0.0858, 0.899, 0.9771, 0.8992, 0.9474, 0.9162, 0.9368, 0.9162, 0.966, 0.8992, 0.9474, 0.8994, 0.9178, 0.9163, 0.9076, 0.9162, 0.9368, 0.8994, 0.9178, 0.8997, 0.8881, 0.9164, 0.8783, 0.9163, 0.9076, 0.8997, 0.8881, 0.8999, 0.8585, 0.9165, 0.8491, 0.9164, 0.8783, 0.8999, 0.8585, 0.9001, 0.8288, 0.9166, 0.8199, 0.9165, 0.8491, 0.9001, 0.8288, 0.9003, 0.7992, 0.9166, 0.7906, 0.9166, 0.8199, 0.9006, 0.7695, 0.9008, 0.7399, 0.9168, 0.7322, 0.9167, 0.7614, 0.9003, 0.7992, 0.9006, 0.7695, 0.9167, 0.7614, 0.9166, 0.7906, 0.6342, 0.2009, 0.6072, 0.2167, 0.593, 0.1956, 0.619, 0.1772, 0.5831, 0.1348, 0.5615, 0.1565, 0.5438, 0.1395, 0.5633, 0.1165, 0.6575, 0.2538, 0.6277, 0.2613, 0.6187, 0.2389, 0.6475, 0.226, 0.619, 0.1772, 0.593, 0.1956, 0.5778, 0.1755, 0.6017, 0.1551, 0.5633, 0.1165, 0.5438, 0.1395, 0.5252, 0.1239, 0.5426, 0.1002, 0.6475, 0.226, 0.6187, 0.2389, 0.6072, 0.2167, 0.6342, 0.2009, 0.6017, 0.1551, 0.5778, 0.1755, 0.5615, 0.1565, 0.5831, 0.1348, 0.3164, 0.129, 0.347, 0.129, 0.3449, 0.1497, 0.3185, 0.1497, 0.2865, 0.1349, 0.3164, 0.129, 0.3185, 0.1497, 0.2925, 0.1549, 0.2583, 0.1466, 0.2865, 0.1349, 0.2925, 0.1549, 0.2681, 0.165, 0.2113, 0.1852, 0.2329, 0.1636, 0.2461, 0.1797, 0.2274, 0.1984, 0.9172, 0.586, 0.9427, 0.5765, 0.9429, 0.605, 0.9171, 0.6152, 0.1943, 0.2106, 0.2113, 0.1852, 0.2274, 0.1984, 0.2127, 0.2204, 0.2329, 0.1636, 0.2583, 0.1466, 0.2681, 0.165, 0.2461, 0.1797, 0.917, 0.6445, 0.9431, 0.6336, 0.9433, 0.6621, 0.9169, 0.6737, 0.4995, 0.07272, 0.5214, 0.0858, 0.5059, 0.1099, 0.4855, 0.09816, 0.9026, 0.5027, 0.9174, 0.4983, 0.9173, 0.5275, 0.9024, 0.5324, 0.9024, 0.5324, 0.9173, 0.5275, 0.9172, 0.5567, 0.9022, 0.562, 0.9022, 0.562, 0.9172, 0.5567, 0.9172, 0.586, 0.9019, 0.5917, 0.9019, 0.5917, 0.9172, 0.586, 0.9171, 0.6152, 0.9017, 0.6213, 0.9017, 0.6213, 0.9171, 0.6152, 0.917, 0.6445, 0.9015, 0.651, 0.9015, 0.651, 0.917, 0.6445, 0.9169, 0.6737, 0.9012, 0.6806, 0.901, 0.7102, 0.9169, 0.7029, 0.9168, 0.7322, 0.9008, 0.7399, 0.9012, 0.6806, 0.9169, 0.6737, 0.9169, 0.7029, 0.901, 0.7102, 0.3795, 0.03183, 0.4053, 0.03672, 0.3986, 0.06542, 0.3754, 0.06145, 0.4541, 0.05186, 0.4769, 0.06164, 0.465, 0.08716, 0.4434, 0.07848, 0.327, 0.02943, 0.3531, 0.02943, 0.3519, 0.0588, 0.3284, 0.05859, 0.4053, 0.03672, 0.4301, 0.04339, 0.4214, 0.07086, 0.3986, 0.06542, 0.4769, 0.06164, 0.4995, 0.07272, 0.4855, 0.09816, 0.465, 0.08716, 0.3531, 0.02943, 0.3795, 0.03183, 0.3754, 0.06145, 0.3519, 0.0588, 0.4301, 0.04339, 0.4541, 0.05186, 0.4434, 0.07848, 0.4214, 0.07086, 0.7775, 0.2909, 0.8468, 0.2909, 0.8468, 0.3055, 0.7775, 0.3055, 0.2723, 0.1889, 0.2889, 0.1803, 0.3084, 0.2287, 0.2996, 0.2331, 0.7775, 0.3201, 0.8468, 0.3201, 0.8468, 0.3346, 0.7775, 0.3346, 0.7775, 0.3346, 0.8468, 0.3346, 0.8468, 0.3492, 0.7775, 0.3492, 0.7775, 0.2472, 0.8468, 0.2472, 0.8468, 0.2618, 0.7775, 0.2618, 0.7775, 0.116, 0.8468, 0.116, 0.8468, 0.1306, 0.7775, 0.1306, 0.7775, 0.07232, 0.8468, 0.07233, 0.8468, 0.0869, 0.7775, 0.08689, 0.7775, 0.4658, 0.8468, 0.4658, 0.8468, 0.4804, 0.7775, 0.4804, 0.7775, 0.3492, 0.8468, 0.3492, 0.8468, 0.3638, 0.7775, 0.3638, 0.7775, 0.1452, 0.8468, 0.1452, 0.8468, 0.1598, 0.7775, 0.1598, 0.7775, 0.495, 0.8468, 0.4949, 0.8468, 0.5095, 0.7775, 0.5095, 0.7775, 0.08689, 0.8468, 0.0869, 0.8468, 0.1015, 0.7775, 0.1015, 0.7775, 0.3638, 0.8468, 0.3638, 0.8468, 0.3784, 0.7775, 0.3784, 0.7775, 0.3055, 0.8468, 0.3055, 0.8468, 0.3201, 0.7775, 0.3201, 0.7775, 0.4075, 0.8468, 0.4075, 0.8468, 0.4221, 0.7775, 0.4221, 0.7775, 0.4221, 0.8468, 0.4221, 0.8468, 0.4367, 0.7775, 0.4367, 0.7775, 0.218, 0.8468, 0.2181, 0.8468, 0.2326, 0.7775, 0.2326, 0.7775, 0.05775, 0.8468, 0.05776, 0.8468, 0.07233, 0.7775, 0.07232, 0.7775, 0.2035, 0.8468, 0.2035, 0.8468, 0.2181, 0.7775, 0.218, 0.7775, 0.04318, 0.8468, 0.04318, 0.8468, 0.05776, 0.7775, 0.05775, 0.7775, 0.4367, 0.8468, 0.4367, 0.8468, 0.4512, 0.7775, 0.4512, 0.7775, 0.3784, 0.8468, 0.3784, 0.8468, 0.3929, 0.7775, 0.3929, 0.7775, 0.4804, 0.8468, 0.4804, 0.8468, 0.4949, 0.7775, 0.495, 0.7775, 0.2618, 0.8468, 0.2618, 0.8468, 0.2763, 0.7775, 0.2763, 0.7775, 0.2763, 0.8468, 0.2763, 0.8468, 0.2909, 0.7775, 0.2909, 0.7775, 0.1015, 0.8468, 0.1015, 0.8468, 0.116, 0.7775, 0.116, 0.7775, 0.1306, 0.8468, 0.1306, 0.8468, 0.1452, 0.7775, 0.1452, 0.7775, 0.2326, 0.8468, 0.2326, 0.8468, 0.2472, 0.7775, 0.2472, 0.7775, 0.4512, 0.8468, 0.4512, 0.8468, 0.4658, 0.7775, 0.4658, 0.7775, 0.3929, 0.8468, 0.3929, 0.8468, 0.4075, 0.7775, 0.4075, 0.7775, 0.1889, 0.8468, 0.1889, 0.8468, 0.2035, 0.7775, 0.2035, 0.7775, 0.1743, 0.8468, 0.1743, 0.8468, 0.1889, 0.7775, 0.1889, 0.3831, 0.2876, 0.3817, 0.2961, 0.3803, 0.2957, 0.3817, 0.2875, 0.2216, 0.2825, 0.2228, 0.264, 0.2734, 0.2722, 0.2727, 0.2819, 0.3955, 0.3701, 0.3797, 0.3793, 0.3577, 0.3338, 0.3659, 0.3289, 0.3971, 0.194, 0.4113, 0.2067, 0.3731, 0.243, 0.3655, 0.2365, 0.2364, 0.3346, 0.2286, 0.3183, 0.2757, 0.3008, 0.2793, 0.3094, 0.423, 0.2216, 0.432, 0.2381, 0.3843, 0.2594, 0.3795, 0.2508, 0.2574, 0.2002, 0.2723, 0.1889, 0.2996, 0.2331, 0.2917, 0.2389, 0.4113, 0.2067, 0.423, 0.2216, 0.3795, 0.2508, 0.3731, 0.243, 0.2228, 0.264, 0.2272, 0.2461, 0.2756, 0.2627, 0.2734, 0.2722, 0.437, 0.3111, 0.4306, 0.3284, 0.3841, 0.3066, 0.3875, 0.2976, 0.4214, 0.3443, 0.4095, 0.3583, 0.3732, 0.3226, 0.3795, 0.3151, 0.3256, 0.1721, 0.3446, 0.1728, 0.3377, 0.2251, 0.3277, 0.2247, 0.2236, 0.3007, 0.2216, 0.2825, 0.2727, 0.2819, 0.2734, 0.2915, 0.3797, 0.3793, 0.3626, 0.3856, 0.3489, 0.3373, 0.3577, 0.3338, 0.2889, 0.1803, 0.3069, 0.1746, 0.3178, 0.2259, 0.3084, 0.2287, 0.3809, 0.1839, 0.3971, 0.194, 0.3655, 0.2365, 0.357, 0.231, 0.3626, 0.3856, 0.3447, 0.3889, 0.3398, 0.3394, 0.3489, 0.3373, 0.438, 0.2559, 0.4408, 0.2743, 0.3892, 0.2784, 0.3876, 0.2687, 0.4405, 0.2929, 0.437, 0.3111, 0.3875, 0.2976, 0.3891, 0.2881, 0.2474, 0.3498, 0.2364, 0.3346, 0.2793, 0.3094, 0.284, 0.3171, 0.3447, 0.3889, 0.326, 0.389, 0.3308, 0.3402, 0.3398, 0.3394, 0.4306, 0.3284, 0.4214, 0.3443, 0.3795, 0.3151, 0.3841, 0.3066, 0.2346, 0.2291, 0.2448, 0.2137, 0.285, 0.2459, 0.2797, 0.2539, 0.2272, 0.2461, 0.2346, 0.2291, 0.2797, 0.2539, 0.2756, 0.2627, 0.4095, 0.3583, 0.3955, 0.3701, 0.3659, 0.3289, 0.3732, 0.3226, 0.3446, 0.1728, 0.3632, 0.1768, 0.3475, 0.2273, 0.3377, 0.2251, 0.432, 0.2381, 0.438, 0.2559, 0.3876, 0.2687, 0.3843, 0.2594, 0.2448, 0.2137, 0.2574, 0.2002, 0.2917, 0.2389, 0.285, 0.2459, 0.3069, 0.1746, 0.3256, 0.1721, 0.3277, 0.2247, 0.3178, 0.2259, 0.3632, 0.1768, 0.3809, 0.1839, 0.357, 0.231, 0.3475, 0.2273, 0.2286, 0.3183, 0.2236, 0.3007, 0.2734, 0.2915, 0.2757, 0.3008, 0.2236, 0.3007, 0.2286, 0.3183, 0.2262, 0.3192, 0.221, 0.3012, 0.221, 0.3012, 0.2262, 0.3192, 0.2237, 0.32, 0.2185, 0.3017, 0.8486, 0.4658, 0.8486, 0.4803, 0.8468, 0.4804, 0.8468, 0.4658, 0.8468, 0.1598, 0.8468, 0.1452, 0.8486, 0.1452, 0.8486, 0.1597, 0.8486, 0.1597, 0.8486, 0.1452, 0.8505, 0.1454, 0.8505, 0.1596, 0.4396, 0.3118, 0.433, 0.3295, 0.4306, 0.3284, 0.437, 0.3111, 0.2272, 0.2461, 0.2228, 0.264, 0.2203, 0.2636, 0.2247, 0.2452, 0.2247, 0.2452, 0.2203, 0.2636, 0.2177, 0.2631, 0.2222, 0.2444, 0.8486, 0.4221, 0.8486, 0.4366, 0.8468, 0.4367, 0.8468, 0.4221, 0.4113, 0.2067, 0.3971, 0.194, 0.3987, 0.1918, 0.4133, 0.2049, 0.4133, 0.2049, 0.3987, 0.1918, 0.4004, 0.1897, 0.4152, 0.203, 0.8486, 0.2472, 0.8486, 0.2617, 0.8468, 0.2618, 0.8468, 0.2472, 0.3971, 0.194, 0.3809, 0.1839, 0.3822, 0.1815, 0.3987, 0.1918, 0.3987, 0.1918, 0.3822, 0.1815, 0.3834, 0.1791, 0.4003, 0.1896, 0.8486, 0.2618, 0.8486, 0.2763, 0.8468, 0.2763, 0.8468, 0.2618, 0.3447, 0.3889, 0.3626, 0.3856, 0.3633, 0.3881, 0.345, 0.3914, 0.345, 0.3914, 0.3633, 0.3881, 0.3639, 0.3906, 0.3453, 0.3939, 0.8486, 0.0578, 0.8486, 0.07228, 0.8468, 0.07233, 0.8468, 0.05776, 0.2723, 0.1889, 0.2574, 0.2002, 0.2557, 0.1982, 0.2709, 0.1867, 0.2709, 0.1867, 0.2557, 0.1982, 0.254, 0.1962, 0.2695, 0.1844, 0.8486, 0.3638, 0.8486, 0.3783, 0.8468, 0.3784, 0.8468, 0.3638, 0.3955, 0.3701, 0.4095, 0.3583, 0.4114, 0.3602, 0.397, 0.3722, 0.397, 0.3722, 0.4114, 0.3602, 0.4132, 0.362, 0.3986, 0.3743, 0.8486, 0.1015, 0.8486, 0.116, 0.8468, 0.116, 0.8468, 0.1015, 0.3797, 0.3793, 0.3955, 0.3701, 0.397, 0.3722, 0.3808, 0.3816, 0.3808, 0.3816, 0.397, 0.3722, 0.3985, 0.3744, 0.382, 0.3839, 0.8486, 0.08695, 0.8486, 0.1014, 0.8468, 0.1015, 0.8468, 0.0869, 0.4214, 0.3443, 0.4306, 0.3284, 0.433, 0.3295, 0.4235, 0.3457, 0.4235, 0.3457, 0.433, 0.3295, 0.4353, 0.3306, 0.4257, 0.3472, 0.8486, 0.1307, 0.8486, 0.1451, 0.8468, 0.1452, 0.8468, 0.1306, 0.4095, 0.3583, 0.4214, 0.3443, 0.4235, 0.3457, 0.4114, 0.3602, 0.4114, 0.3602, 0.4235, 0.3457, 0.4256, 0.3473, 0.4133, 0.3619, 0.8486, 0.1161, 0.8486, 0.1306, 0.8468, 0.1306, 0.8468, 0.116, 0.438, 0.2559, 0.432, 0.2381, 0.4344, 0.237, 0.4405, 0.2552, 0.4405, 0.2552, 0.4344, 0.237, 0.4369, 0.236, 0.4431, 0.2545, 0.8486, 0.2035, 0.8486, 0.218, 0.8468, 0.2181, 0.8468, 0.2035, 0.2286, 0.3183, 0.2364, 0.3346, 0.2342, 0.3359, 0.2262, 0.3192, 0.2262, 0.3192, 0.2342, 0.3359, 0.232, 0.3371, 0.2238, 0.3201, 0.8486, 0.4804, 0.8486, 0.4949, 0.8468, 0.4949, 0.8468, 0.4804, 0.3626, 0.3856, 0.3797, 0.3793, 0.3808, 0.3816, 0.3633, 0.3881, 0.3633, 0.3881, 0.3808, 0.3816, 0.3819, 0.384, 0.364, 0.3905, 0.8486, 0.07238, 0.8486, 0.08685, 0.8468, 0.0869, 0.8468, 0.07233, 0.326, 0.389, 0.3447, 0.3889, 0.345, 0.3914, 0.3257, 0.3915, 0.3257, 0.3915, 0.345, 0.3914, 0.3452, 0.3939, 0.3255, 0.3939, 0.8486, 0.04323, 0.8486, 0.05771, 0.8468, 0.05776, 0.8468, 0.04318, 0.2216, 0.2825, 0.2236, 0.3007, 0.221, 0.3012, 0.219, 0.2825, 0.219, 0.2825, 0.221, 0.3012, 0.2185, 0.3016, 0.2164, 0.2826, 0.8486, 0.4513, 0.8486, 0.4657, 0.8468, 0.4658, 0.8468, 0.4512, 0.2228, 0.264, 0.2216, 0.2825, 0.219, 0.2825, 0.2203, 0.2636, 0.2203, 0.2636, 0.219, 0.2825, 0.2164, 0.2825, 0.2177, 0.2633, 0.8486, 0.4367, 0.8486, 0.4512, 0.8468, 0.4512, 0.8468, 0.4367, 0.4408, 0.2743, 0.438, 0.2559, 0.4405, 0.2552, 0.4434, 0.2741, 0.4434, 0.2741, 0.4405, 0.2552, 0.4431, 0.2546, 0.4461, 0.2738, 0.8486, 0.189, 0.8486, 0.2034, 0.8468, 0.2035, 0.8468, 0.1889, 0.437, 0.3111, 0.4405, 0.2929, 0.4431, 0.2931, 0.4396, 0.3118, 0.4396, 0.3118, 0.4431, 0.2931, 0.4457, 0.2935, 0.4421, 0.3124, 0.8486, 0.1598, 0.8486, 0.1743, 0.8468, 0.1743, 0.8468, 0.1598, 0.2448, 0.2137, 0.2346, 0.2291, 0.2323, 0.2279, 0.2427, 0.2121, 0.2427, 0.2121, 0.2323, 0.2279, 0.23, 0.2266, 0.2406, 0.2105, 0.8486, 0.393, 0.8486, 0.4075, 0.8468, 0.4075, 0.8468, 0.3929, 0.432, 0.2381, 0.423, 0.2216, 0.4252, 0.2201, 0.4344, 0.237, 0.4344, 0.237, 0.4252, 0.2201, 0.4275, 0.2186, 0.4368, 0.2359, 0.8486, 0.2181, 0.8486, 0.2326, 0.8468, 0.2326, 0.8468, 0.2181, 0.2364, 0.3346, 0.2474, 0.3498, 0.2456, 0.3515, 0.2342, 0.3359, 0.2342, 0.3359, 0.2456, 0.3515, 0.2437, 0.3531, 0.2321, 0.3372, 0.8486, 0.495, 0.8486, 0.5095, 0.8468, 0.5095, 0.8468, 0.4949, 0.423, 0.2216, 0.4113, 0.2067, 0.4133, 0.2049, 0.4252, 0.2201, 0.4252, 0.2201, 0.4133, 0.2049, 0.4153, 0.2031, 0.4274, 0.2185, 0.8486, 0.2327, 0.8486, 0.2471, 0.8468, 0.2472, 0.8468, 0.2326, 0.4405, 0.2929, 0.4408, 0.2743, 0.4434, 0.2741, 0.4431, 0.2931, 0.4431, 0.2931, 0.4434, 0.2741, 0.4461, 0.2739, 0.4457, 0.2933, 0.8486, 0.1744, 0.8486, 0.1889, 0.8468, 0.1889, 0.8468, 0.1743, 0.3069, 0.1746, 0.2889, 0.1803, 0.288, 0.1778, 0.3063, 0.172, 0.3063, 0.172, 0.288, 0.1778, 0.287, 0.1754, 0.3057, 0.1694, 0.8486, 0.3347, 0.8486, 0.3492, 0.8468, 0.3492, 0.8468, 0.3346, 0.3256, 0.1721, 0.3069, 0.1746, 0.3063, 0.172, 0.3255, 0.1694, 0.3255, 0.1694, 0.3063, 0.172, 0.3058, 0.1694, 0.3254, 0.1668, 0.8486, 0.3201, 0.8486, 0.3346, 0.8468, 0.3346, 0.8468, 0.3201, 0.3446, 0.1728, 0.3256, 0.1721, 0.3255, 0.1694, 0.3449, 0.1701, 0.3449, 0.1701, 0.3255, 0.1694, 0.3255, 0.1667, 0.3452, 0.1675, 0.8486, 0.3055, 0.8486, 0.32, 0.8468, 0.3201, 0.8468, 0.3055, 0.3632, 0.1768, 0.3446, 0.1728, 0.3449, 0.1701, 0.364, 0.1742, 0.364, 0.1742, 0.3449, 0.1701, 0.3453, 0.1675, 0.3647, 0.1716, 0.8486, 0.291, 0.8486, 0.3054, 0.8468, 0.3055, 0.8468, 0.2909, 0.3809, 0.1839, 0.3632, 0.1768, 0.364, 0.1742, 0.3822, 0.1815, 0.3822, 0.1815, 0.364, 0.1742, 0.3649, 0.1716, 0.3833, 0.179, 0.8486, 0.2764, 0.8486, 0.2909, 0.8468, 0.2909, 0.8468, 0.2763, 0.2346, 0.2291, 0.2272, 0.2461, 0.2247, 0.2452, 0.2323, 0.2279, 0.2323, 0.2279, 0.2247, 0.2452, 0.2223, 0.2443, 0.23, 0.2267, 0.8486, 0.4076, 0.8486, 0.422, 0.8468, 0.4221, 0.8468, 0.4075, 0.2574, 0.2002, 0.2448, 0.2137, 0.2427, 0.2121, 0.2557, 0.1982, 0.2557, 0.1982, 0.2427, 0.2121, 0.2407, 0.2104, 0.2539, 0.1963, 0.8486, 0.3784, 0.8486, 0.3929, 0.8468, 0.3929, 0.8468, 0.3784, 0.2889, 0.1803, 0.2723, 0.1889, 0.2709, 0.1867, 0.288, 0.1778, 0.288, 0.1778, 0.2709, 0.1867, 0.2696, 0.1844, 0.2869, 0.1754, 0.8486, 0.3493, 0.8486, 0.3637, 0.8468, 0.3638, 0.8468, 0.3492, 0.4408, 0.2743, 0.4405, 0.2929, 0.3891, 0.2881, 0.3892, 0.2784, 0.9436, 0.7192, 0.9434, 0.6906, 0.9476, 0.6888, 0.9478, 0.717, 0.9478, 0.717, 0.9476, 0.6888, 0.9518, 0.6871, 0.9521, 0.7148, 0.1728, 0.2684, 0.1789, 0.2377, 0.1826, 0.2388, 0.1767, 0.2687, 0.4302, 0.4045, 0.4518, 0.3829, 0.4548, 0.3854, 0.4327, 0.4075, 0.4327, 0.4075, 0.4548, 0.3854, 0.4578, 0.3879, 0.4352, 0.4104, 0.9435, 0.1486, 0.9437, 0.1768, 0.9403, 0.1769, 0.9401, 0.1483, 0.9429, 0.605, 0.9427, 0.5765, 0.9468, 0.5751, 0.947, 0.6033, 0.947, 0.6033, 0.9468, 0.5751, 0.9508, 0.5738, 0.951, 0.6015, 0.2304, 0.1606, 0.2564, 0.1432, 0.2583, 0.1466, 0.2329, 0.1636, 0.2329, 0.4044, 0.2583, 0.4214, 0.2564, 0.4248, 0.2304, 0.4075, 0.2304, 0.4075, 0.2564, 0.4248, 0.2545, 0.4282, 0.228, 0.4105, 0.9489, 0.8594, 0.9491, 0.8876, 0.9447, 0.8904, 0.9445, 0.8619, 0.347, 0.129, 0.3164, 0.129, 0.316, 0.1251, 0.3473, 0.1251, 0.3473, 0.1251, 0.316, 0.1251, 0.3158, 0.1212, 0.3476, 0.1212, 0.9461, 0.4898, 0.9463, 0.518, 0.9424, 0.5194, 0.9422, 0.4908, 0.9443, 0.8333, 0.9441, 0.8048, 0.9485, 0.8025, 0.9487, 0.8308, 0.9487, 0.8308, 0.9485, 0.8025, 0.9528, 0.8004, 0.9531, 0.828, 0.2083, 0.3853, 0.1909, 0.3593, 0.1943, 0.3575, 0.2113, 0.3828, 0.2329, 0.1636, 0.2113, 0.1852, 0.2083, 0.1827, 0.2304, 0.1606, 0.2304, 0.1606, 0.2083, 0.1827, 0.2053, 0.1802, 0.2278, 0.1576, 0.947, 0.6035, 0.9472, 0.6317, 0.9431, 0.6336, 0.9429, 0.605, 0.4051, 0.1467, 0.3769, 0.135, 0.378, 0.1312, 0.407, 0.1432, 0.407, 0.1432, 0.378, 0.1312, 0.3793, 0.1275, 0.4087, 0.1398, 0.9457, 0.4329, 0.9459, 0.4612, 0.942, 0.4623, 0.9418, 0.4338, 0.9401, 0.1483, 0.9399, 0.1198, 0.9433, 0.1201, 0.9435, 0.1484, 0.9435, 0.1484, 0.9433, 0.1201, 0.9467, 0.1206, 0.9469, 0.1483, 0.4327, 0.4075, 0.4066, 0.4248, 0.4048, 0.4214, 0.4302, 0.4045, 0.1767, 0.2993, 0.1826, 0.3292, 0.1789, 0.3304, 0.1728, 0.2997, 0.1728, 0.2997, 0.1789, 0.3304, 0.1751, 0.3314, 0.1689, 0.3001, 0.9481, 0.7457, 0.9483, 0.7739, 0.944, 0.7763, 0.9438, 0.7477, 0.4807, 0.2389, 0.469, 0.2107, 0.4724, 0.2088, 0.4844, 0.2378, 0.4844, 0.2378, 0.4724, 0.2088, 0.4759, 0.2071, 0.4881, 0.2366, 0.9448, 0.3192, 0.945, 0.3474, 0.9413, 0.3481, 0.9411, 0.3196, 0.945, 0.9475, 0.9449, 0.919, 0.9494, 0.9163, 0.9496, 0.9445, 0.9496, 0.9445, 0.9494, 0.9163, 0.9539, 0.9137, 0.9541, 0.9413, 0.316, 0.4429, 0.2853, 0.4368, 0.2865, 0.4331, 0.3164, 0.4391, 0.2113, 0.3828, 0.2329, 0.4044, 0.2304, 0.4075, 0.2083, 0.3853, 0.2083, 0.3853, 0.2304, 0.4075, 0.2278, 0.4104, 0.2053, 0.3879, 0.9487, 0.831, 0.9489, 0.8592, 0.9445, 0.8619, 0.9443, 0.8333, 0.9415, 0.3767, 0.9413, 0.3481, 0.945, 0.3476, 0.9452, 0.3759, 0.9452, 0.3759, 0.945, 0.3476, 0.9487, 0.3472, 0.949, 0.3749, 0.4551, 0.1828, 0.4724, 0.2088, 0.469, 0.2107, 0.4521, 0.1853, 0.9434, 0.6906, 0.9433, 0.6621, 0.9474, 0.6604, 0.9476, 0.6886, 0.9476, 0.6886, 0.9474, 0.6604, 0.9516, 0.6588, 0.9518, 0.6864, 0.1789, 0.2377, 0.1909, 0.2087, 0.1943, 0.2106, 0.1826, 0.2388, 0.9427, 0.5765, 0.9426, 0.5479, 0.9465, 0.5466, 0.9468, 0.5749, 0.9468, 0.5749, 0.9465, 0.5466, 0.9505, 0.5455, 0.9508, 0.5731, 0.2564, 0.1432, 0.2853, 0.1312, 0.2865, 0.1349, 0.2583, 0.1466, 0.9399, 0.1198, 0.9397, 0.09126, 0.9431, 0.09171, 0.9433, 0.12, 0.9433, 0.12, 0.9431, 0.09171, 0.9464, 0.09232, 0.9467, 0.12, 0.4066, 0.4248, 0.3777, 0.4368, 0.3766, 0.433, 0.4048, 0.4214, 0.3769, 0.135, 0.347, 0.129, 0.3473, 0.1251, 0.378, 0.1312, 0.378, 0.1312, 0.3473, 0.1251, 0.3478, 0.1213, 0.3791, 0.1275, 0.9459, 0.4613, 0.9461, 0.4896, 0.9422, 0.4908, 0.942, 0.4623, 0.9404, 0.2054, 0.9403, 0.1769, 0.9437, 0.177, 0.9439, 0.2053, 0.9439, 0.2053, 0.9437, 0.177, 0.9472, 0.1773, 0.9474, 0.2049, 0.4723, 0.3594, 0.4548, 0.3854, 0.4518, 0.3829, 0.4688, 0.3575, 0.4866, 0.2689, 0.4807, 0.2389, 0.4844, 0.2378, 0.4905, 0.2685, 0.4905, 0.2685, 0.4844, 0.2378, 0.4881, 0.2367, 0.4943, 0.268, 0.9446, 0.2907, 0.9448, 0.319, 0.9411, 0.3196, 0.941, 0.2911, 0.4305, 0.1637, 0.4051, 0.1467, 0.407, 0.1432, 0.433, 0.1606, 0.433, 0.1606, 0.407, 0.1432, 0.4089, 0.1399, 0.4354, 0.1576, 0.9455, 0.4045, 0.9457, 0.4327, 0.9418, 0.4338, 0.9417, 0.4052, 0.4521, 0.1853, 0.4305, 0.1637, 0.433, 0.1606, 0.4551, 0.1828, 0.4551, 0.1828, 0.433, 0.1606, 0.4355, 0.1577, 0.458, 0.1803, 0.9452, 0.376, 0.9455, 0.4043, 0.9417, 0.4052, 0.9415, 0.3767, 0.4805, 0.3293, 0.4865, 0.2994, 0.4904, 0.2998, 0.4843, 0.3305, 0.4843, 0.3305, 0.4904, 0.2998, 0.4943, 0.3003, 0.488, 0.3315, 0.9442, 0.2339, 0.9444, 0.2621, 0.9408, 0.2625, 0.9406, 0.234, 0.2583, 0.4214, 0.2865, 0.4331, 0.2853, 0.4368, 0.2564, 0.4248, 0.2564, 0.4248, 0.2853, 0.4368, 0.2841, 0.4405, 0.2547, 0.4283, 0.9491, 0.8878, 0.9494, 0.9161, 0.9449, 0.919, 0.9447, 0.8904, 0.9433, 0.6621, 0.9431, 0.6336, 0.9472, 0.6319, 0.9474, 0.6602, 0.9474, 0.6602, 0.9472, 0.6319, 0.9513, 0.6305, 0.9515, 0.6581, 0.1909, 0.2087, 0.2083, 0.1827, 0.2113, 0.1852, 0.1943, 0.2106, 0.9397, 0.09126, 0.9395, 0.06272, 0.9429, 0.06328, 0.9431, 0.09153, 0.9431, 0.09153, 0.9429, 0.06328, 0.9462, 0.064, 0.9464, 0.09164, 0.3777, 0.4368, 0.347, 0.4428, 0.3466, 0.439, 0.3766, 0.433, 0.9438, 0.7477, 0.9436, 0.7192, 0.9478, 0.7172, 0.9481, 0.7455, 0.9481, 0.7455, 0.9478, 0.7172, 0.9521, 0.7154, 0.9523, 0.7431, 0.1728, 0.2997, 0.1728, 0.2684, 0.1767, 0.2687, 0.1767, 0.2993, 0.9406, 0.234, 0.9404, 0.2054, 0.9439, 0.2054, 0.9442, 0.2337, 0.9442, 0.2337, 0.9439, 0.2054, 0.9474, 0.2056, 0.9477, 0.2333, 0.4843, 0.3305, 0.4723, 0.3594, 0.4688, 0.3575, 0.4805, 0.3293, 0.9426, 0.5479, 0.9424, 0.5194, 0.9463, 0.5182, 0.9465, 0.5464, 0.9465, 0.5464, 0.9463, 0.5182, 0.9503, 0.5172, 0.9505, 0.5448, 0.2853, 0.1312, 0.316, 0.1251, 0.3164, 0.129, 0.2865, 0.1349, 0.1826, 0.3292, 0.1943, 0.3575, 0.1909, 0.3593, 0.1789, 0.3304, 0.1789, 0.3304, 0.1909, 0.3593, 0.1874, 0.361, 0.1752, 0.3316, 0.9483, 0.7741, 0.9485, 0.8023, 0.9441, 0.8048, 0.944, 0.7763, 0.9395, 0.06272, 0.9394, 0.03418, 0.9426, 0.03485, 0.9429, 0.0631, 0.9429, 0.0631, 0.9426, 0.03485, 0.9459, 0.03567, 0.9462, 0.06332, 0.347, 0.4428, 0.3157, 0.4428, 0.3161, 0.4389, 0.3466, 0.439, 0.4865, 0.2994, 0.4866, 0.2689, 0.4905, 0.2685, 0.4904, 0.2998, 0.4904, 0.2998, 0.4905, 0.2685, 0.4943, 0.2682, 0.4943, 0.3001, 0.9444, 0.2623, 0.9446, 0.2906, 0.941, 0.2911, 0.9408, 0.2625, 0.9183, 0.1474, 0.9401, 0.1483, 0.9403, 0.1769, 0.9182, 0.1767, 0.2793, 0.2905, 0.2813, 0.2989, 0.2785, 0.2997, 0.2764, 0.2909, 0.2764, 0.2909, 0.2785, 0.2997, 0.2757, 0.3008, 0.2734, 0.2915, 0.3875, 0.2976, 0.3841, 0.3066, 0.3813, 0.3053, 0.3845, 0.2968, 0.3845, 0.2968, 0.3813, 0.3053, 0.3788, 0.3041, 0.3817, 0.2961, 0.2814, 0.2647, 0.2793, 0.2732, 0.2764, 0.2727, 0.2785, 0.2637, 0.2785, 0.2637, 0.2764, 0.2727, 0.2734, 0.2722, 0.2756, 0.2627, 0.3687, 0.2474, 0.3619, 0.2415, 0.3636, 0.239, 0.3708, 0.2452, 0.3708, 0.2452, 0.3636, 0.239, 0.3655, 0.2365, 0.3731, 0.243, 0.3619, 0.2415, 0.3541, 0.2367, 0.3555, 0.2338, 0.3636, 0.239, 0.3636, 0.239, 0.3555, 0.2338, 0.357, 0.231, 0.3655, 0.2365, 0.3389, 0.3337, 0.3471, 0.3317, 0.3481, 0.3344, 0.3395, 0.3365, 0.3395, 0.3365, 0.3481, 0.3344, 0.3489, 0.3373, 0.3398, 0.3394, 0.3027, 0.2383, 0.2957, 0.2434, 0.2937, 0.2412, 0.3012, 0.2358, 0.3012, 0.2358, 0.2937, 0.2412, 0.2917, 0.2389, 0.2996, 0.2331, 0.3624, 0.3241, 0.3689, 0.3184, 0.371, 0.3204, 0.3642, 0.3264, 0.3642, 0.3264, 0.371, 0.3204, 0.3732, 0.3226, 0.3659, 0.3289, 0.3551, 0.3285, 0.3624, 0.3241, 0.3642, 0.3264, 0.3564, 0.3311, 0.3564, 0.3311, 0.3642, 0.3264, 0.3659, 0.3289, 0.3577, 0.3338, 0.3745, 0.3117, 0.3788, 0.3041, 0.3813, 0.3053, 0.377, 0.3134, 0.377, 0.3134, 0.3813, 0.3053, 0.3841, 0.3066, 0.3795, 0.3151, 0.3689, 0.3184, 0.3745, 0.3117, 0.377, 0.3134, 0.371, 0.3204, 0.371, 0.3204, 0.377, 0.3134, 0.3795, 0.3151, 0.3732, 0.3226, 0.3817, 0.2702, 0.3787, 0.262, 0.3814, 0.2607, 0.3846, 0.2695, 0.3846, 0.2695, 0.3814, 0.2607, 0.3843, 0.2594, 0.3876, 0.2687, 0.2813, 0.2989, 0.2845, 0.3067, 0.2819, 0.3079, 0.2785, 0.2997, 0.2785, 0.2997, 0.2819, 0.3079, 0.2793, 0.3094, 0.2757, 0.3008, 0.3471, 0.3317, 0.3551, 0.3285, 0.3564, 0.3311, 0.3481, 0.3344, 0.3481, 0.3344, 0.3564, 0.3311, 0.3577, 0.3338, 0.3489, 0.3373, 0.3308, 0.3346, 0.3389, 0.3337, 0.3395, 0.3365, 0.3311, 0.3372, 0.3311, 0.3372, 0.3395, 0.3365, 0.3398, 0.3394, 0.3308, 0.3402, 0.2787, 0.2819, 0.2793, 0.2905, 0.2764, 0.2909, 0.2757, 0.2819, 0.2757, 0.2819, 0.2764, 0.2909, 0.2734, 0.2915, 0.2727, 0.2819, 0.2793, 0.2732, 0.2787, 0.2819, 0.2757, 0.2819, 0.2764, 0.2727, 0.2764, 0.2727, 0.2757, 0.2819, 0.2727, 0.2819, 0.2734, 0.2722, 0.3832, 0.2789, 0.3817, 0.2702, 0.3846, 0.2695, 0.3861, 0.2786, 0.3861, 0.2786, 0.3846, 0.2695, 0.3876, 0.2687, 0.3892, 0.2784, 0.3817, 0.2961, 0.3831, 0.2876, 0.3861, 0.2878, 0.3845, 0.2968, 0.3845, 0.2968, 0.3861, 0.2878, 0.3891, 0.2881, 0.3875, 0.2976, 0.2897, 0.2497, 0.2849, 0.2568, 0.2824, 0.2554, 0.2874, 0.2478, 0.2874, 0.2478, 0.2824, 0.2554, 0.2797, 0.2539, 0.285, 0.2459, 0.3787, 0.262, 0.3744, 0.2542, 0.3769, 0.2525, 0.3814, 0.2607, 0.3814, 0.2607, 0.3769, 0.2525, 0.3795, 0.2508, 0.3843, 0.2594, 0.2845, 0.3067, 0.2886, 0.3139, 0.2862, 0.3152, 0.2819, 0.3079, 0.2819, 0.3079, 0.2862, 0.3152, 0.284, 0.3171, 0.2793, 0.3094, 0.3744, 0.2542, 0.3687, 0.2474, 0.3708, 0.2452, 0.3769, 0.2525, 0.3769, 0.2525, 0.3708, 0.2452, 0.3731, 0.243, 0.3795, 0.2508, 0.3831, 0.2876, 0.3832, 0.2789, 0.3861, 0.2786, 0.3861, 0.2878, 0.3861, 0.2878, 0.3861, 0.2786, 0.3892, 0.2784, 0.3891, 0.2881, 0.3191, 0.2319, 0.3106, 0.2344, 0.3095, 0.2316, 0.3185, 0.229, 0.3185, 0.229, 0.3095, 0.2316, 0.3084, 0.2287, 0.3178, 0.2259, 0.3279, 0.2308, 0.3191, 0.2319, 0.3185, 0.229, 0.3278, 0.2278, 0.3278, 0.2278, 0.3185, 0.229, 0.3178, 0.2259, 0.3277, 0.2247, 0.3368, 0.2313, 0.3279, 0.2308, 0.3278, 0.2278, 0.3373, 0.2282, 0.3373, 0.2282, 0.3278, 0.2278, 0.3277, 0.2247, 0.3377, 0.2251, 0.3456, 0.2333, 0.3368, 0.2313, 0.3373, 0.2282, 0.3465, 0.2304, 0.3465, 0.2304, 0.3373, 0.2282, 0.3377, 0.2251, 0.3475, 0.2273, 0.3541, 0.2367, 0.3456, 0.2333, 0.3465, 0.2304, 0.3555, 0.2338, 0.3555, 0.2338, 0.3465, 0.2304, 0.3475, 0.2273, 0.357, 0.231, 0.2849, 0.2568, 0.2814, 0.2647, 0.2785, 0.2637, 0.2824, 0.2554, 0.2824, 0.2554, 0.2785, 0.2637, 0.2756, 0.2627, 0.2797, 0.2539, 0.2957, 0.2434, 0.2897, 0.2497, 0.2874, 0.2478, 0.2937, 0.2412, 0.2937, 0.2412, 0.2874, 0.2478, 0.285, 0.2459, 0.2917, 0.2389, 0.3106, 0.2344, 0.3027, 0.2383, 0.3012, 0.2358, 0.3095, 0.2316, 0.3095, 0.2316, 0.3012, 0.2358, 0.2996, 0.2331, 0.3084, 0.2287, 0.3832, 0.2789, 0.3831, 0.2876, 0.3817, 0.2875, 0.3817, 0.279, 0.3096, 0.303, 0.3142, 0.3076, 0.3129, 0.3092, 0.3081, 0.3043, 0.2832, 0.29, 0.285, 0.2977, 0.2827, 0.2984, 0.2807, 0.2903, 0.3803, 0.2957, 0.3775, 0.3035, 0.3753, 0.3025, 0.3779, 0.2952, 0.3696, 0.2921, 0.367, 0.2984, 0.3652, 0.2975, 0.3677, 0.2914, 0.3021, 0.285, 0.3034, 0.2914, 0.3015, 0.292, 0.3001, 0.2852, 0.2852, 0.266, 0.2832, 0.2738, 0.2808, 0.2735, 0.2828, 0.2652, 0.3569, 0.2557, 0.3514, 0.252, 0.3524, 0.2503, 0.3581, 0.2541, 0.3658, 0.2502, 0.3595, 0.2449, 0.361, 0.2428, 0.3676, 0.2484, 0.3514, 0.252, 0.3453, 0.2495, 0.3459, 0.2476, 0.3523, 0.2502, 0.3594, 0.2448, 0.3522, 0.2405, 0.3534, 0.2381, 0.361, 0.2428, 0.3322, 0.3151, 0.3388, 0.3151, 0.339, 0.3171, 0.3321, 0.3171, 0.3383, 0.33, 0.3459, 0.3281, 0.3467, 0.3303, 0.3386, 0.3323, 0.3096, 0.2604, 0.3059, 0.2658, 0.3042, 0.2648, 0.308, 0.2591, 0.3047, 0.2417, 0.2983, 0.2464, 0.2966, 0.2445, 0.3035, 0.2396, 0.3514, 0.3113, 0.3569, 0.3076, 0.3581, 0.3092, 0.3524, 0.313, 0.3601, 0.3209, 0.366, 0.3157, 0.3679, 0.3174, 0.3615, 0.3229, 0.3453, 0.3138, 0.3514, 0.3113, 0.3523, 0.3131, 0.3459, 0.3157, 0.3533, 0.325, 0.36, 0.321, 0.3615, 0.3229, 0.3544, 0.3272, 0.3615, 0.303, 0.3652, 0.2975, 0.3669, 0.2985, 0.3631, 0.3042, 0.3713, 0.3093, 0.3753, 0.3026, 0.3775, 0.3035, 0.3733, 0.3108, 0.3569, 0.3076, 0.3615, 0.303, 0.363, 0.3043, 0.3582, 0.3092, 0.3661, 0.3156, 0.3712, 0.3094, 0.3733, 0.3108, 0.3679, 0.3174, 0.3677, 0.2719, 0.3652, 0.2658, 0.367, 0.2649, 0.3696, 0.2713, 0.3779, 0.2712, 0.3751, 0.2637, 0.3774, 0.2626, 0.3803, 0.2706, 0.3142, 0.3076, 0.3197, 0.3113, 0.3187, 0.313, 0.313, 0.3092, 0.285, 0.2978, 0.2879, 0.3051, 0.2858, 0.3061, 0.2827, 0.2984, 0.3388, 0.3151, 0.3453, 0.3138, 0.3458, 0.3158, 0.3391, 0.3171, 0.346, 0.328, 0.3532, 0.3251, 0.3544, 0.3272, 0.3467, 0.3303, 0.3258, 0.3138, 0.3322, 0.3151, 0.332, 0.3171, 0.3253, 0.3158, 0.3304, 0.331, 0.3381, 0.33, 0.3386, 0.3323, 0.3306, 0.3333, 0.3059, 0.2975, 0.3096, 0.303, 0.308, 0.3042, 0.3042, 0.2985, 0.2826, 0.282, 0.2832, 0.2899, 0.2807, 0.2903, 0.2801, 0.2819, 0.3034, 0.2914, 0.3059, 0.2975, 0.3041, 0.2984, 0.3015, 0.2921, 0.2832, 0.2739, 0.2826, 0.2819, 0.2801, 0.2819, 0.2808, 0.2735, 0.369, 0.2784, 0.3677, 0.2719, 0.3696, 0.2714, 0.371, 0.2781, 0.3792, 0.2792, 0.3779, 0.2713, 0.3803, 0.2706, 0.3817, 0.279, 0.3677, 0.2914, 0.369, 0.285, 0.371, 0.2852, 0.3696, 0.292, 0.3779, 0.2951, 0.3792, 0.2873, 0.3817, 0.2875, 0.3803, 0.2957, 0.3034, 0.2719, 0.3021, 0.2784, 0.3001, 0.2781, 0.3015, 0.2714, 0.2926, 0.2522, 0.2882, 0.2586, 0.2861, 0.2575, 0.2908, 0.2506, 0.3652, 0.2658, 0.3615, 0.2604, 0.3631, 0.2591, 0.3669, 0.2648, 0.3751, 0.2636, 0.3711, 0.2566, 0.3732, 0.2551, 0.3774, 0.2626, 0.3197, 0.3113, 0.3258, 0.3138, 0.3252, 0.3157, 0.3188, 0.3131, 0.288, 0.3052, 0.2917, 0.3121, 0.2897, 0.3132, 0.2858, 0.3061, 0.3615, 0.2604, 0.3569, 0.2557, 0.3582, 0.2542, 0.363, 0.259, 0.371, 0.2565, 0.3658, 0.2503, 0.3676, 0.2484, 0.3732, 0.2551, 0.369, 0.285, 0.369, 0.2784, 0.371, 0.2782, 0.371, 0.2851, 0.3792, 0.2872, 0.3793, 0.2793, 0.3817, 0.279, 0.3817, 0.2875, 0.3197, 0.252, 0.3142, 0.2557, 0.313, 0.2541, 0.3187, 0.2503, 0.3198, 0.2359, 0.3121, 0.2381, 0.3111, 0.2358, 0.3194, 0.2334, 0.3258, 0.2495, 0.3197, 0.252, 0.3188, 0.2502, 0.3252, 0.2476, 0.3279, 0.2349, 0.3199, 0.2358, 0.3194, 0.2334, 0.3279, 0.2323, 0.3322, 0.2482, 0.3258, 0.2495, 0.3253, 0.2476, 0.332, 0.2463, 0.3362, 0.2353, 0.3281, 0.2349, 0.3279, 0.2323, 0.3366, 0.2328, 0.3388, 0.2482, 0.3322, 0.2482, 0.3321, 0.2462, 0.339, 0.2462, 0.3443, 0.2372, 0.3363, 0.2353, 0.3366, 0.2328, 0.3451, 0.2347, 0.3453, 0.2495, 0.3388, 0.2482, 0.3391, 0.2463, 0.3458, 0.2476, 0.3521, 0.2404, 0.3444, 0.2372, 0.3451, 0.2347, 0.3534, 0.2381, 0.3021, 0.2784, 0.3021, 0.285, 0.3001, 0.2851, 0.3001, 0.2782, 0.2882, 0.2587, 0.2852, 0.2659, 0.2828, 0.2652, 0.2861, 0.2575, 0.3059, 0.2658, 0.3034, 0.2719, 0.3015, 0.2713, 0.3041, 0.2649, 0.2982, 0.2465, 0.2927, 0.2521, 0.2908, 0.2506, 0.2966, 0.2445, 0.3142, 0.2557, 0.3096, 0.2604, 0.3081, 0.259, 0.3129, 0.2542, 0.312, 0.2382, 0.3048, 0.2417, 0.3035, 0.2396, 0.3111, 0.2358])
me_cylinder_004_cylinder_000.materials.append(mat_material_000)
me_cylinder_004_cylinder_000.materials.append(mat_black)
me_cylinder_004_cylinder_000.use_remesh_preserve_volume = False
me_cylinder_004_cylinder_000.use_remesh_preserve_attributes = False
me_cylinder_004_cylinder_000.use_mirror_vertex_groups = False
me_cylinder_004_cylinder_000.update()

# ---- objects
ob_camera_001 = bpy.data.objects.new('Camera.001', cam_camera_001)
ob_cylinder_004_cylinder_001 = bpy.data.objects.new('Cylinder.004_Cylinder.001', me_cylinder_004_cylinder_001)
ob_lamp = bpy.data.objects.new('Lamp', light_lamp)
ob_camera = bpy.data.objects.new('Camera', cam_camera)
ob_cylinder_004_cylinder_000 = bpy.data.objects.new('Cylinder.004_Cylinder.000', me_cylinder_004_cylinder_000)

# ---- transforms, parenting, visibility, modifiers, constraints
ob_camera_001.location = (3.878, 0.00378, 0.3024)
ob_camera_001.rotation_euler = (1.571, -0.0, 1.571)
ob_camera_001.lineart.crease_threshold = 0.0
ob_cylinder_004_cylinder_001.location = (0.1594, 0.00378, 0.3024)
ob_cylinder_004_cylinder_001.rotation_euler = (0.0, -0.0, 3.142)
ob_cylinder_004_cylinder_001.scale = (3.174, 3.174, 3.174)
ob_cylinder_004_cylinder_001.lineart.crease_threshold = 0.0
_m = ob_cylinder_004_cylinder_001.modifiers.new('EdgeSplit', 'EDGE_SPLIT')
ob_lamp.location = (4.076, 1.005, 5.904)
ob_lamp.rotation_euler = (0.6503, 0.05522, 1.866)
ob_lamp.lock_rotations_4d = False
ob_lamp.empty_display_type = 'ARROWS'
ob_lamp.color = (0.0, 0.0, 0.0, 0.0)
ob_lamp.lineart.crease_threshold = 0.0
ob_camera.location = (7.481, -6.508, 5.344)
ob_camera.rotation_euler = (1.109, 0.01082, 0.8149)
ob_camera.lock_rotations_4d = False
ob_camera.empty_display_type = 'ARROWS'
ob_camera.color = (0.0, 0.0, 0.0, 0.0)
ob_camera.display_type = 'WIRE'
ob_camera.lineart.crease_threshold = 0.0
ob_cylinder_004_cylinder_000.location = (0.1594, 0.00378, 0.3024)
ob_cylinder_004_cylinder_000.rotation_euler = (0.0, -0.0, 3.142)
ob_cylinder_004_cylinder_000.scale = (3.174, 3.174, 3.174)
ob_cylinder_004_cylinder_000.lineart.crease_threshold = 0.0
_m = ob_cylinder_004_cylinder_000.modifiers.new('EdgeSplit', 'EDGE_SPLIT')
_m.split_angle = 0.6178
_m = ob_cylinder_004_cylinder_000.modifiers.new('Subsurf', 'SUBSURF')
_m.uv_smooth = 'PRESERVE_CORNERS'
_m.quality = 2
_m.levels = 2
_m.show_only_control_edges = False

# ---- collection membership
col_collection_1.objects.link(ob_camera_001)
col_collection_1.objects.link(ob_cylinder_004_cylinder_001)
col_collection_1.objects.link(ob_lamp)
col_collection_1.objects.link(ob_camera)
col_collection_1.objects.link(ob_cylinder_004_cylinder_000)

# ---- scene / render settings (as saved in the file)
scene.camera = ob_camera_001
scene.frame_start = 1; scene.frame_end = 250; scene.frame_set(1)
scene.render.engine = 'BLENDER_EEVEE_NEXT'
scene.render.resolution_x = 64
scene.render.resolution_y = 64
scene.render.dither_intensity = 0.0
scene.cycles.use_denoising = False
scene.cycles.samples = 128
scene.cycles.sampling_pattern = 'TABULATED_SOBOL'
scene.cycles.light_sampling_threshold = 0.0
scene.cycles.use_adaptive_sampling = False
scene.cycles.use_light_tree = False
scene.cycles.blur_glossy = 0.0
scene.cycles.sample_clamp_indirect = 0.0
scene.view_settings.view_transform = 'Standard'
bpy.context.view_layer.update()
